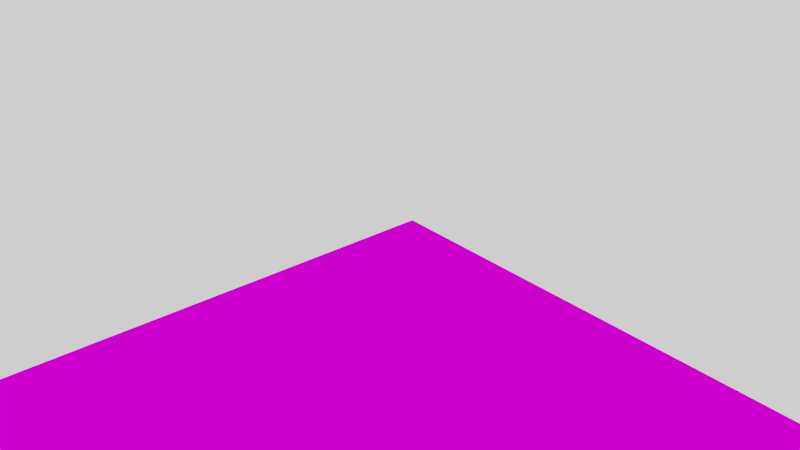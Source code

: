 # Source: Platform_01.blend  (saved by Blender 2.79.6; exported with 4.5.12 LTS)
import bpy
from mathutils import Matrix  # noqa: F401  (used for matrix-valued properties, if any)

bpy.ops.wm.read_factory_settings(use_empty=True)
scene = bpy.context.scene
scene.name = 'Scene'

# ---- collections
col_collection_1 = bpy.data.collections.new('Collection 1'); scene.collection.children.link(col_collection_1)
col_collection_2 = bpy.data.collections.new('Collection 2'); scene.collection.children.link(col_collection_2)
col_collection_2.hide_render = True
col_collection_2.hide_viewport = True

# ---- images (referenced by path relative to the original .blend; pixels are not part of the script)
import os
ASSET_DIR = os.environ.get("B2B_ASSET_DIR", "")  # directory of the original .blend (textures are referenced by path, not embedded)
HERE = os.path.dirname(os.path.abspath(__file__))  # packed textures are extracted next to this script under _unpacked/

def load_image(name, relpath, width, height, colorspace="sRGB"):
    """Load a texture the original file referenced (path relative to the .blend, or extracted next to this script)."""
    p = next((c for c in (os.path.join(HERE, relpath), os.path.join(ASSET_DIR, relpath)) if relpath and os.path.exists(c)), "")
    if p:
        img = bpy.data.images.load(p, check_existing=True)
        img.name = name
    else:  # same state as the original file: an image datablock whose file is absent (Cycles renders it pink)
        img = bpy.data.images.new(name, width, height)
        img.source = "FILE"
        img.filepath = "//" + (relpath or name)
    img.colorspace_settings.name = colorspace
    return img
img_dunelandscape_tex_png = load_image('DuneLandscape_Tex.png', 'Locations/Dunes/blend/DuneLandscape_Tex.png', 1024, 1024, 'sRGB')

# ---- materials (node trees are filled in below, after node groups)
mat_dunelandscape_mat = bpy.data.materials.new('DuneLandscape_Mat')
mat_dunelandscape_mat.alpha_threshold = 0.0
mat_dunelandscape_mat.roughness = 0.5
mat_dunelandscape_mat.line_color = (0.0, 0.0, 0.0, 1.0)

# ---- material node trees
mat_dunelandscape_mat.use_nodes = True; mat_dunelandscape_mat.node_tree.nodes.clear()
_N = mat_dunelandscape_mat.node_tree.nodes; _L = mat_dunelandscape_mat.node_tree.links
n0 = _N.new('ShaderNodeTexImage'); n0.name = 'Image Texture'; n0.location = (-226, 334)
n0.width = 140
n0.image = img_dunelandscape_tex_png
n1 = _N.new('ShaderNodeBsdfDiffuse'); n1.name = 'Diffuse BSDF'; n1.location = (-42, 330)
n1.inputs[1].default_value = 0.8
n2 = _N.new('ShaderNodeOutputMaterial'); n2.name = 'Material Output'; n2.location = (175, 316)
_L.new(n1.outputs[0], n2.inputs[0])
_L.new(n0.outputs[0], n1.inputs[0])
n2.is_active_output = True

# ---- world
world_world = bpy.data.worlds.new('World'); scene.world = world_world
world_world.use_nodes = True; world_world.node_tree.nodes.clear()
_N = world_world.node_tree.nodes; _L = world_world.node_tree.links
n0 = _N.new('ShaderNodeOutputWorld'); n0.name = 'World Output'; n0.location = (300, 300)
n1 = _N.new('ShaderNodeBackground'); n1.name = 'Background'; n1.location = (10, 300)
n1.inputs[0].default_value = (1.0, 1.0, 1.0, 1.0)
_L.new(n1.outputs[0], n0.inputs[0])
n0.is_active_output = True
world_world.color = (0.05088, 0.05088, 0.05088)
world_world.use_sun_shadow = False
world_world.sun_shadow_jitter_overblur = 0.0
world_world.light_settings.ao_factor = 0.1

# ---- cameras
cam_camera = bpy.data.cameras.new('Camera')
cam_camera.clip_start = 0.05
cam_camera.clip_end = 2000.0
cam_camera.lens = 35.0
cam_camera.sensor_width = 32.0
cam_camera.sensor_height = 18.0
cam_camera.ortho_scale = 7.314
cam_camera.dof.focus_distance = 0.0

# ---- lights
light_lamp = bpy.data.lights.new('Lamp', 'SUN')
light_lamp.transmission_factor = 0.0
light_lamp.cutoff_distance = 30.0
light_lamp.angle = 0.1993
light_lamp.shadow_buffer_clip_start = 1.001
light_lamp.shadow_soft_size = 0.1
light_lamp.shadow_cascade_max_distance = 1000.0

# ---- meshes
me_platform_01 = bpy.data.meshes.new('Platform_01')
me_platform_01.from_pydata([(-2.411, 2.376, -5.399), (-2.376, 2.411, -5.399), (-0.5, 0.4753, -0.0247), (-0.4753, 0.4753, 0.0), (-0.4753, 0.5, -0.0247), (10.38, 2.411, -5.399), (10.41, 2.376, -5.399), (8.475, 0.4753, 0.0), (8.5, 0.4753, -0.0247), (8.475, 0.5, -0.0247), (-2.376, -10.41, -3.632), (-2.411, -10.38, -3.632), (-0.4753, -8.475, 0.0), (-0.5, -8.475, -0.0247), (-0.4753, -8.5, -0.0247), (10.41, -10.38, -4.053), (10.38, -10.41, -4.053), (8.475, -8.475, 0.0), (8.475, -8.5, -0.0247), (8.5, -8.475, -0.0247), (-0.7818, 2.411, -5.399), (0.8122, 2.411, -5.399), (2.406, 2.411, -5.399), (4.0, 2.411, -5.399), (5.594, 2.411, -5.399), (7.188, 2.411, -5.399), (8.782, 2.411, -5.399), (0.6435, 0.4753, 0.0), (1.762, 0.4753, 0.0), (2.881, 0.4753, 0.0), (4.0, 0.4753, 0.0), (5.119, 0.4753, 0.0), (6.238, 0.4753, 0.0), (7.356, 0.4753, 0.0), (7.356, 0.5, -0.0247), (6.238, 0.5, -0.0247), (5.119, 0.5, -0.0247), (4.0, 0.5, -0.0247), (2.881, 0.5, -0.0247), (1.762, 0.5, -0.0247), (0.6435, 0.5, -0.0247), (8.782, -10.41, -3.867), (7.188, -10.41, -3.787), (5.594, -10.41, -3.782), (4.0, -10.41, -3.705), (2.406, -10.41, -3.632), (0.8122, -10.41, -3.632), (-0.7818, -10.41, -3.632), (7.356, -8.475, 0.0), (6.238, -8.475, 0.0), (5.119, -8.475, 0.0), (4.0, -8.475, 0.0), (2.881, -8.475, 0.0), (1.762, -8.475, 0.0), (0.6435, -8.475, 0.0), (0.6435, -8.5, -0.0247), (1.762, -8.5, -0.0247), (2.881, -8.5, -0.0247), (4.0, -8.5, -0.0247), (5.119, -8.5, -0.0247), (6.238, -8.5, -0.0247), (7.356, -8.5, -0.0247), (10.41, 0.7818, -5.178), (10.41, -0.8122, -4.957), (10.41, -2.406, -4.736), (10.41, -4.0, -4.588), (10.41, -5.594, -4.445), (10.41, -7.188, -4.227), (10.41, -8.782, -4.075), (8.475, -0.6435, 0.0), (8.475, -1.762, 0.0), (8.475, -2.881, 0.0), (8.475, -4.0, 0.0), (8.475, -5.119, 0.0), (8.475, -6.238, 0.0), (8.475, -7.356, 0.0), (8.5, -7.356, -0.0247), (8.5, -6.238, -0.0247), (8.5, -5.119, -0.0247), (8.5, -4.0, -0.0247), (8.5, -2.881, -0.0247), (8.5, -1.762, -0.0247), (8.5, -0.6435, -0.0247), (-2.376, 0.8081, -5.178), (-2.376, -0.7946, -4.957), (-2.376, -2.397, -4.736), (-2.376, -4.0, -4.515), (-2.376, -5.603, -4.294), (-2.376, -7.205, -4.074), (-2.376, -8.808, -3.853), (-2.411, -8.782, -3.853), (-2.411, -7.188, -4.074), (-2.411, -5.594, -4.294), (-2.411, -4.0, -4.515), (-2.411, -2.406, -4.736), (-2.411, -0.8122, -4.957), (-2.411, 0.7818, -5.178), (-0.4753, -7.356, 0.0), (-0.4753, -6.238, 0.0), (-0.4753, -5.119, 0.0), (-0.4753, -4.0, 0.0), (-0.4753, -2.881, 0.0), (-0.4753, -1.762, 0.0), (-0.4753, -0.6435, 0.0), (-0.5, -0.6435, -0.0247), (-0.5, -1.762, -0.0247), (-0.5, -2.881, -0.0247), (-0.5, -4.0, -0.0247), (-0.5, -5.119, -0.0247), (-0.5, -6.238, -0.0247), (-0.5, -7.356, -0.0247), (10.38, 0.8081, -5.178), (10.38, -0.7946, -4.957), (10.38, -2.397, -4.736), (10.38, -4.0, -4.588), (10.38, -5.603, -4.445), (10.38, -7.205, -4.228), (10.38, -8.808, -4.077), (8.782, -8.808, -3.961), (8.782, -7.205, -4.144), (8.782, -5.603, -4.365), (8.782, -4.0, -4.542), (8.782, -2.397, -4.736), (8.782, -0.7946, -4.957), (8.782, 0.8081, -5.178), (7.188, -8.808, -3.924), (7.188, -7.205, -4.074), (7.188, -5.603, -4.294), (7.188, -4.0, -4.515), (7.188, -2.397, -4.736), (7.188, -0.7946, -4.957), (7.188, 0.8081, -5.178), (5.594, -8.808, -3.924), (5.594, -7.205, -4.074), (5.594, -5.603, -4.294), (5.594, -4.0, -4.515), (5.594, -2.397, -4.736), (5.594, -0.7946, -4.957), (5.594, 0.8081, -5.178), (4.0, -8.808, -3.881), (4.0, -7.205, -4.074), (4.0, -5.603, -4.294), (4.0, -4.0, -4.515), (4.0, -2.397, -4.736), (4.0, -0.7946, -4.957), (4.0, 0.8081, -5.178), (2.406, -8.808, -3.853), (2.406, -7.205, -4.074), (2.406, -5.603, -4.294), (2.406, -4.0, -4.515), (2.406, -2.397, -4.736), (2.406, -0.7946, -4.957), (2.406, 0.8081, -5.178), (0.8122, -8.808, -3.853), (0.8122, -7.205, -4.074), (0.8122, -5.603, -4.294), (0.8122, -4.0, -4.515), (0.8122, -2.397, -4.736), (0.8122, -0.7946, -4.957), (0.8122, 0.8081, -5.178), (-0.7818, -8.808, -3.853), (-0.7818, -7.205, -4.074), (-0.7818, -5.603, -4.294), (-0.7818, -4.0, -4.515), (-0.7818, -2.397, -4.736), (-0.7818, -0.7946, -4.957), (-0.7818, 0.8081, -5.178), (7.356, -0.6435, 0.0), (7.356, -1.762, 0.0), (7.356, -2.881, 0.0), (7.356, -4.0, 0.0), (7.356, -5.119, 0.0), (7.356, -6.238, 0.0), (7.356, -7.356, 0.0), (6.238, -0.6435, 0.0), (6.238, -1.762, 0.0), (6.238, -2.881, 0.0), (6.238, -4.0, 0.0), (6.238, -5.119, 0.0), (6.238, -6.238, 0.0), (6.238, -7.356, 0.0), (5.119, -0.6435, 0.0), (5.119, -1.762, 0.0), (5.119, -2.881, 0.0), (5.119, -4.0, 0.0), (5.119, -5.119, 0.0), (5.119, -6.238, 0.0), (5.119, -7.356, 0.0), (4.0, -0.6435, 0.0), (4.0, -1.762, 0.0), (4.0, -2.881, 0.0), (4.0, -4.0, 0.0), (4.0, -5.119, 0.0), (4.0, -6.238, 0.0), (4.0, -7.356, 0.0), (2.881, -0.6435, 0.0), (2.881, -1.762, 0.0), (2.881, -2.881, 0.0), (2.881, -4.0, 0.0), (2.881, -5.119, 0.0), (2.881, -6.238, 0.0), (2.881, -7.356, 0.0), (1.762, -0.6435, 0.0), (1.762, -1.762, 0.0), (1.762, -2.881, 0.0), (1.762, -4.0, 0.0), (1.762, -5.119, 0.0), (1.762, -6.238, 0.0), (1.762, -7.356, 0.0), (0.6435, -0.6435, 0.0), (0.6435, -1.762, 0.0), (0.6435, -2.881, 0.0), (0.6435, -4.0, 0.0), (0.6435, -5.119, 0.0), (0.6435, -6.238, 0.0), (0.6435, -7.356, 0.0), (-2.092, 2.059, -4.503), (-1.774, 1.742, -3.607), (-1.455, 1.425, -2.712), (-1.137, 1.109, -1.816), (-0.8185, 0.792, -0.9204), (-0.792, 0.8185, -0.9204), (-1.109, 1.137, -1.816), (-1.425, 1.455, -2.712), (-1.742, 1.774, -3.607), (-2.059, 2.092, -4.503), (8.818, 0.792, -0.9204), (9.137, 1.109, -1.816), (9.455, 1.425, -2.712), (9.774, 1.742, -3.607), (10.09, 2.059, -4.503), (10.06, 2.092, -4.503), (9.742, 1.774, -3.607), (9.425, 1.455, -2.712), (9.109, 1.137, -1.816), (8.792, 0.8185, -0.9204), (8.792, -8.818, -0.6259), (9.109, -9.137, -1.24), (9.425, -9.455, -1.927), (9.742, -9.774, -2.669), (10.06, -10.09, -3.398), (10.09, -10.06, -3.398), (9.774, -9.742, -2.669), (9.455, -9.425, -1.927), (9.137, -9.109, -1.24), (8.818, -8.792, -0.6259), (-0.8185, -8.792, -0.6259), (-1.137, -9.109, -1.227), (-1.455, -9.425, -1.828), (-1.774, -9.742, -2.429), (-2.092, -10.06, -3.031), (-2.059, -10.09, -3.031), (-1.742, -9.774, -2.429), (-1.425, -9.455, -1.828), (-1.109, -9.137, -1.227), (-0.792, -8.818, -0.6259), (0.406, 0.8185, -0.9204), (0.1684, 1.137, -1.816), (-0.06912, 1.455, -2.712), (-0.3067, 1.774, -3.607), (-0.5442, 2.092, -4.503), (1.604, 0.8185, -0.9204), (1.446, 1.137, -1.816), (1.287, 1.455, -2.712), (1.129, 1.774, -3.607), (0.9705, 2.092, -4.503), (2.802, 0.8185, -0.9204), (2.723, 1.137, -1.816), (2.644, 1.455, -2.712), (2.564, 1.774, -3.607), (2.485, 2.092, -4.503), (4.0, 0.8185, -0.9204), (4.0, 1.137, -1.816), (4.0, 1.455, -2.712), (4.0, 1.774, -3.607), (4.0, 2.092, -4.503), (5.198, 0.8185, -0.9204), (5.277, 1.137, -1.816), (5.356, 1.455, -2.712), (5.436, 1.774, -3.607), (5.515, 2.092, -4.503), (6.396, 0.8185, -0.9204), (6.554, 1.137, -1.816), (6.713, 1.455, -2.712), (6.871, 1.774, -3.607), (7.029, 2.092, -4.503), (7.594, 0.8185, -0.9204), (7.832, 1.137, -1.816), (8.069, 1.455, -2.712), (8.307, 1.774, -3.607), (8.544, 2.092, -4.503), (7.594, -8.818, -0.6259), (7.832, -9.137, -1.232), (8.069, -9.455, -1.868), (8.307, -9.774, -2.546), (8.544, -10.09, -3.221), (6.396, -8.818, -0.6259), (6.554, -9.137, -1.232), (6.713, -9.455, -1.867), (6.871, -9.774, -2.517), (7.029, -10.09, -3.162), (5.198, -8.818, -0.6259), (5.277, -9.137, -1.234), (5.356, -9.455, -1.87), (5.436, -9.774, -2.519), (5.515, -10.09, -3.163), (4.0, -8.818, -0.6259), (4.0, -9.137, -1.227), (4.0, -9.455, -1.84), (4.0, -9.774, -2.468), (4.0, -10.09, -3.094), (2.802, -8.818, -0.6259), (2.723, -9.137, -1.227), (2.644, -9.455, -1.828), (2.564, -9.774, -2.429), (2.485, -10.09, -3.031), (1.604, -8.818, -0.6259), (1.446, -9.137, -1.227), (1.287, -9.455, -1.828), (1.129, -9.774, -2.429), (0.9705, -10.09, -3.031), (0.406, -8.818, -0.6259), (0.1684, -9.137, -1.227), (-0.06912, -9.455, -1.828), (-0.3067, -9.774, -2.429), (-0.5442, -10.09, -3.031), (8.818, -0.406, -0.8836), (9.137, -0.1684, -1.742), (9.455, 0.06912, -2.601), (9.774, 0.3067, -3.46), (10.09, 0.5442, -4.319), (8.818, -1.604, -0.8467), (9.137, -1.446, -1.669), (9.455, -1.287, -2.491), (9.774, -1.129, -3.313), (10.09, -0.9705, -4.135), (8.818, -2.802, -0.8099), (9.137, -2.723, -1.595), (9.455, -2.644, -2.38), (9.774, -2.564, -3.166), (10.09, -2.485, -3.951), (8.818, -4.0, -0.7731), (9.137, -4.0, -1.522), (9.455, -4.0, -2.276), (9.774, -4.0, -3.054), (10.09, -4.0, -3.832), (8.818, -5.198, -0.7363), (9.137, -5.277, -1.448), (9.455, -5.356, -2.183), (9.774, -5.436, -2.946), (10.09, -5.515, -3.71), (8.818, -6.396, -0.6995), (9.137, -6.554, -1.375), (9.455, -6.713, -2.076), (9.774, -6.871, -2.802), (10.09, -7.029, -3.527), (8.818, -7.594, -0.6627), (9.137, -7.832, -1.301), (9.455, -8.069, -1.967), (9.774, -8.307, -2.685), (10.09, -8.544, -3.403), (-0.8185, -7.594, -0.6627), (-1.137, -7.832, -1.301), (-1.455, -8.069, -1.939), (-1.774, -8.307, -2.577), (-2.092, -8.544, -3.215), (-0.8185, -6.396, -0.6995), (-1.137, -6.554, -1.374), (-1.455, -6.713, -2.049), (-1.774, -6.871, -2.724), (-2.092, -7.029, -3.399), (-0.8185, -5.198, -0.7363), (-1.137, -5.277, -1.448), (-1.455, -5.356, -2.16), (-1.774, -5.436, -2.871), (-2.092, -5.515, -3.583), (-0.8185, -4.0, -0.7731), (-1.137, -4.0, -1.522), (-1.455, -4.0, -2.27), (-1.774, -4.0, -3.018), (-2.092, -4.0, -3.767), (-0.8185, -2.802, -0.8099), (-1.137, -2.723, -1.595), (-1.455, -2.644, -2.38), (-1.774, -2.564, -3.166), (-2.092, -2.485, -3.951), (-0.8185, -1.604, -0.8467), (-1.137, -1.446, -1.669), (-1.455, -1.287, -2.491), (-1.774, -1.129, -3.313), (-2.092, -0.9705, -4.135), (-0.8185, -0.406, -0.8836), (-1.137, -0.1684, -1.742), (-1.455, 0.06912, -2.601), (-1.774, 0.3067, -3.46), (-2.092, 0.5442, -4.319), (-0.5174, 0.4926, -0.07368), (8.493, 0.5174, -0.07368), (8.517, -8.493, -0.05758), (-0.4926, -8.517, -0.05758), (-0.4926, 0.5174, -0.07368), (8.517, 0.4926, -0.07368), (8.493, -8.517, -0.05758), (-0.5174, -8.493, -0.05758), (0.6305, 0.5174, -0.07368), (1.754, 0.5174, -0.07368), (2.877, 0.5174, -0.07368), (4.0, 0.5174, -0.07368), (5.123, 0.5174, -0.07368), (6.246, 0.5174, -0.07368), (7.369, 0.5174, -0.07368), (7.369, -8.517, -0.05758), (6.246, -8.517, -0.05758), (5.123, -8.517, -0.05758), (4.0, -8.517, -0.05758), (2.877, -8.517, -0.05758), (1.754, -8.517, -0.05758), (0.6305, -8.517, -0.05758), (8.517, -0.6305, -0.07167), (8.517, -1.754, -0.06966), (8.517, -2.877, -0.06764), (8.517, -4.0, -0.06563), (8.517, -5.123, -0.06362), (8.517, -6.246, -0.0616), (8.517, -7.369, -0.05959), (-0.5174, -7.369, -0.05959), (-0.5174, -6.246, -0.0616), (-0.5174, -5.123, -0.06362), (-0.5174, -4.0, -0.06563), (-0.5174, -2.877, -0.06764), (-0.5174, -1.754, -0.06966), (-0.5174, -0.6305, -0.07167), (8.5, 0.4304, -0.0247), (-2.411, 2.312, -5.39), (-0.4753, 0.4304, 0.0), (8.782, 2.347, -5.39), (7.188, 2.347, -5.39), (5.594, 2.347, -5.39), (4.0, 2.347, -5.39), (2.406, 2.347, -5.39), (0.8122, 2.347, -5.39), (-0.7818, 2.347, -5.39), (10.41, 2.312, -5.39), (8.475, 0.4304, 0.0), (-2.376, 2.347, -5.39), (-0.5, 0.4304, -0.0247), (10.38, 2.347, -5.39), (7.356, 0.4304, 0.0), (6.238, 0.4304, 0.0), (5.119, 0.4304, 0.0), (4.0, 0.4304, 0.0), (2.881, 0.4304, 0.0), (1.762, 0.4304, 0.0), (0.6435, 0.4304, 0.0), (10.09, 1.998, -4.496), (9.774, 1.685, -3.601), (9.455, 1.371, -2.707), (9.137, 1.057, -1.813), (8.818, 0.7439, -0.9189), (-2.092, 1.998, -4.496), (-1.774, 1.685, -3.601), (-1.455, 1.371, -2.707), (-1.137, 1.057, -1.813), (-0.8185, 0.7439, -0.9189), (8.517, 0.4475, -0.0736), (-0.5174, 0.4475, -0.0736), (-0.3614, 0.5, -0.0247), (-2.213, -10.41, -3.632), (-0.3614, -8.475, 0.0), (-2.213, 2.411, -5.399), (-0.3614, 0.4753, 0.0), (-0.3614, -8.5, -0.0247), (-2.213, -8.808, -3.853), (-2.213, -7.205, -4.074), (-2.213, -5.603, -4.294), (-2.213, -4.0, -4.515), (-2.213, -2.397, -4.736), (-2.213, -0.7946, -4.957), (-2.213, 0.8081, -5.178), (-0.3614, -7.356, 0.0), (-0.3614, -6.238, 0.0), (-0.3614, -5.119, 0.0), (-0.3614, -4.0, 0.0), (-0.3614, -2.881, 0.0), (-0.3614, -1.762, 0.0), (-0.3614, -0.6435, 0.0), (-1.905, 2.092, -4.503), (-1.596, 1.774, -3.607), (-1.287, 1.455, -2.712), (-0.9788, 1.137, -1.816), (-0.6701, 0.8185, -0.9204), (-1.905, -10.09, -3.031), (-1.596, -9.774, -2.429), (-1.287, -9.455, -1.828), (-0.9788, -9.137, -1.227), (-0.6701, -8.818, -0.6259), (-0.3783, 0.5174, -0.07368), (-0.3783, -8.517, -0.05758), (-2.213, 2.347, -5.39), (-0.3614, 0.4304, 0.0), (10.41, -10.22, -4.071), (8.475, -8.365, 0.0), (-2.376, -10.25, -3.654), (-0.5, -8.365, -0.0247), (10.38, -10.25, -4.072), (7.356, -8.365, 0.0), (6.238, -8.365, 0.0), (5.119, -8.365, 0.0), (4.0, -8.365, 0.0), (2.881, -8.365, 0.0), (1.762, -8.365, 0.0), (0.6435, -8.365, 0.0), (8.5, -8.365, -0.0247), (-2.411, -10.22, -3.654), (-0.4753, -8.365, 0.0), (8.782, -10.25, -3.888), (7.188, -10.25, -3.807), (5.594, -10.25, -3.803), (4.0, -10.25, -3.726), (2.406, -10.25, -3.654), (0.8122, -10.25, -3.654), (-0.7818, -10.25, -3.654), (-2.092, -9.909, -3.049), (-1.774, -9.601, -2.444), (-1.455, -9.292, -1.839), (-1.137, -8.983, -1.234), (-0.8185, -8.674, -0.6295), (10.09, -9.909, -3.407), (9.774, -9.601, -2.673), (9.455, -9.292, -1.93), (9.137, -8.983, -1.244), (8.818, -8.674, -0.6295), (-0.5174, -8.382, -0.05778), (8.517, -8.382, -0.05778), (-0.3614, -8.365, 0.0), (-2.213, -10.25, -3.654), (10.21, 2.411, -5.399), (8.362, 0.4753, 0.0), (8.362, -8.5, -0.0247), (8.362, 0.5, -0.0247), (10.21, -10.41, -4.051), (8.362, -8.475, 0.0), (8.362, -7.356, 0.0), (8.362, -6.238, 0.0), (8.362, -5.119, 0.0), (8.362, -4.0, 0.0), (8.362, -2.881, 0.0), (8.362, -1.762, 0.0), (8.362, -0.6435, 0.0), (10.21, -8.808, -4.076), (10.21, -7.205, -4.226), (10.21, -5.603, -4.443), (10.21, -4.0, -4.587), (10.21, -2.397, -4.736), (10.21, -0.7946, -4.957), (10.21, 0.8081, -5.178), (9.906, -10.09, -3.389), (9.597, -9.774, -2.657), (9.289, -9.455, -1.918), (8.98, -9.137, -1.237), (8.671, -8.818, -0.6259), (9.906, 2.092, -4.503), (9.597, 1.774, -3.607), (9.289, 1.455, -2.712), (8.98, 1.137, -1.816), (8.671, 0.8185, -0.9204), (8.379, -8.517, -0.05758), (8.379, 0.5174, -0.07368), (8.362, 0.4304, 0.0), (10.21, 2.347, -5.39), (10.21, -10.25, -4.07), (8.362, -8.365, 0.0), (-2.346, 2.381, -5.314), (10.38, 2.346, -5.314), (10.35, -10.38, -3.995), (-2.381, -10.35, -3.575), (-0.7592, 2.381, -5.314), (0.8272, 2.381, -5.314), (2.414, 2.381, -5.314), (4.0, 2.381, -5.314), (5.586, 2.381, -5.314), (7.173, 2.381, -5.314), (8.759, 2.381, -5.314), (8.759, -10.38, -3.805), (7.173, -10.38, -3.729), (5.586, -10.38, -3.725), (4.0, -10.38, -3.648), (2.414, -10.38, -3.575), (0.8272, -10.38, -3.575), (-0.7592, -10.38, -3.575), (10.38, 0.7592, -5.096), (10.38, -0.8272, -4.879), (10.38, -2.414, -4.662), (10.38, -4.0, -4.517), (10.38, -5.586, -4.377), (10.38, -7.173, -4.163), (10.38, -8.759, -4.014), (-2.381, -8.759, -3.792), (-2.381, -7.173, -4.009), (-2.381, -5.586, -4.227), (-2.381, -4.0, -4.444), (-2.381, -2.414, -4.662), (-2.381, -0.8272, -4.879), (-2.381, 0.7592, -5.096), (-2.381, 2.346, -5.314), (10.35, 2.381, -5.314), (10.38, -10.35, -3.995), (-2.346, -10.38, -3.575), (-2.381, 2.282, -5.305), (10.38, 2.282, -5.305), (-2.184, -10.38, -3.575), (-2.184, 2.381, -5.314), (10.38, -10.19, -4.012), (-2.381, -10.19, -3.596), (10.19, 2.381, -5.314), (10.19, -10.38, -3.993)], [], [(465, 445, 2, 396), (497, 471, 14, 399), (499, 470, 3, 434), (567, 539, 9, 397), (533, 512, 19, 398), (2, 3, 4), (7, 8, 9), (12, 13, 14), (17, 18, 19), (396, 2, 4, 400), (537, 7, 9, 539), (573, 6, 5, 605), (501, 17, 19, 512), (574, 16, 15, 606), (468, 12, 14, 471), (575, 11, 10, 607), (434, 3, 2, 445), (444, 433, 0, 1), (498, 444, 1, 469), (442, 446, 5, 6), (569, 435, 26, 536), (435, 436, 25, 26), (436, 437, 24, 25), (437, 438, 23, 24), (438, 439, 22, 23), (439, 440, 21, 22), (440, 441, 20, 21), (541, 48, 61, 538), (48, 49, 60, 61), (49, 50, 59, 60), (50, 51, 58, 59), (51, 52, 57, 58), (52, 53, 56, 57), (53, 54, 55, 56), (470, 27, 40, 466), (27, 28, 39, 40), (28, 29, 38, 39), (29, 30, 37, 38), (30, 31, 36, 37), (31, 32, 35, 36), (32, 33, 34, 35), (496, 466, 40, 404), (404, 40, 39, 405), (405, 39, 38, 406), (406, 38, 37, 407), (407, 37, 36, 408), (408, 36, 35, 409), (409, 35, 34, 410), (568, 537, 33, 447), (447, 33, 32, 448), (448, 32, 31, 449), (449, 31, 30, 450), (450, 30, 29, 451), (451, 29, 28, 452), (452, 28, 27, 453), (566, 538, 61, 411), (411, 61, 60, 412), (412, 60, 59, 413), (413, 59, 58, 414), (414, 58, 57, 415), (415, 57, 56, 416), (416, 56, 55, 417), (510, 208, 215, 511), (208, 207, 214, 215), (207, 206, 213, 214), (206, 205, 212, 213), (205, 204, 211, 212), (204, 203, 210, 211), (203, 202, 209, 210), (509, 201, 208, 510), (201, 200, 207, 208), (200, 199, 206, 207), (199, 198, 205, 206), (198, 197, 204, 205), (197, 196, 203, 204), (196, 195, 202, 203), (508, 194, 201, 509), (194, 193, 200, 201), (193, 192, 199, 200), (192, 191, 198, 199), (191, 190, 197, 198), (190, 189, 196, 197), (189, 188, 195, 196), (507, 187, 194, 508), (187, 186, 193, 194), (186, 185, 192, 193), (185, 184, 191, 192), (184, 183, 190, 191), (183, 182, 189, 190), (182, 181, 188, 189), (506, 180, 187, 507), (180, 179, 186, 187), (179, 178, 185, 186), (178, 177, 184, 185), (177, 176, 183, 184), (176, 175, 182, 183), (175, 174, 181, 182), (505, 173, 180, 506), (173, 172, 179, 180), (172, 171, 178, 179), (171, 170, 177, 178), (170, 169, 176, 177), (169, 168, 175, 176), (168, 167, 174, 175), (571, 542, 173, 505), (542, 543, 172, 173), (543, 544, 171, 172), (544, 545, 170, 171), (545, 546, 169, 170), (546, 547, 168, 169), (547, 548, 167, 168), (520, 521, 160, 153), (153, 160, 161, 154), (154, 161, 162, 155), (155, 162, 163, 156), (156, 163, 164, 157), (157, 164, 165, 158), (158, 165, 166, 159), (519, 520, 153, 146), (146, 153, 154, 147), (147, 154, 155, 148), (148, 155, 156, 149), (149, 156, 157, 150), (150, 157, 158, 151), (151, 158, 159, 152), (518, 519, 146, 139), (139, 146, 147, 140), (140, 147, 148, 141), (141, 148, 149, 142), (142, 149, 150, 143), (143, 150, 151, 144), (144, 151, 152, 145), (517, 518, 139, 132), (132, 139, 140, 133), (133, 140, 141, 134), (134, 141, 142, 135), (135, 142, 143, 136), (136, 143, 144, 137), (137, 144, 145, 138), (516, 517, 132, 125), (125, 132, 133, 126), (126, 133, 134, 127), (127, 134, 135, 128), (128, 135, 136, 129), (129, 136, 137, 130), (130, 137, 138, 131), (515, 516, 125, 118), (118, 125, 126, 119), (119, 126, 127, 120), (120, 127, 128, 121), (121, 128, 129, 122), (122, 129, 130, 123), (123, 130, 131, 124), (570, 515, 118, 549), (549, 118, 119, 550), (550, 119, 120, 551), (551, 120, 121, 552), (552, 121, 122, 553), (553, 122, 123, 554), (554, 123, 124, 555), (500, 504, 117, 68), (68, 117, 116, 67), (67, 116, 115, 66), (66, 115, 114, 65), (65, 114, 113, 64), (64, 113, 112, 63), (63, 112, 111, 62), (535, 502, 89, 472), (472, 89, 88, 473), (473, 88, 87, 474), (474, 87, 86, 475), (475, 86, 85, 476), (476, 85, 84, 477), (477, 84, 83, 478), (502, 513, 90, 89), (89, 90, 91, 88), (88, 91, 92, 87), (87, 92, 93, 86), (86, 93, 94, 85), (85, 94, 95, 84), (84, 95, 96, 83), (514, 97, 110, 503), (97, 98, 109, 110), (98, 99, 108, 109), (99, 100, 107, 108), (100, 101, 106, 107), (101, 102, 105, 106), (102, 103, 104, 105), (443, 69, 82, 432), (69, 70, 81, 82), (70, 71, 80, 81), (71, 72, 79, 80), (72, 73, 78, 79), (73, 74, 77, 78), (74, 75, 76, 77), (464, 432, 82, 418), (418, 82, 81, 419), (419, 81, 80, 420), (420, 80, 79, 421), (421, 79, 78, 422), (422, 78, 77, 423), (423, 77, 76, 424), (534, 479, 97, 514), (479, 480, 98, 97), (480, 481, 99, 98), (481, 482, 100, 99), (482, 483, 101, 100), (483, 484, 102, 101), (484, 485, 103, 102), (532, 503, 110, 425), (425, 110, 109, 426), (426, 109, 108, 427), (427, 108, 107, 428), (428, 107, 106, 429), (429, 106, 105, 430), (430, 105, 104, 431), (602, 390, 395, 603), (390, 389, 394, 395), (389, 388, 393, 394), (388, 387, 392, 393), (387, 386, 391, 392), (601, 385, 390, 602), (385, 384, 389, 390), (384, 383, 388, 389), (383, 382, 387, 388), (382, 381, 386, 387), (600, 380, 385, 601), (380, 379, 384, 385), (379, 378, 383, 384), (378, 377, 382, 383), (377, 376, 381, 382), (599, 375, 380, 600), (375, 374, 379, 380), (374, 373, 378, 379), (373, 372, 377, 378), (372, 371, 376, 377), (598, 370, 375, 599), (370, 369, 374, 375), (369, 368, 373, 374), (368, 367, 372, 373), (367, 366, 371, 372), (597, 365, 370, 598), (365, 364, 369, 370), (364, 363, 368, 369), (363, 362, 367, 368), (362, 361, 366, 367), (613, 522, 365, 597), (522, 523, 364, 365), (523, 524, 363, 364), (524, 525, 362, 363), (525, 526, 361, 362), (595, 355, 360, 596), (355, 354, 359, 360), (354, 353, 358, 359), (353, 352, 357, 358), (352, 351, 356, 357), (594, 350, 355, 595), (350, 349, 354, 355), (349, 348, 353, 354), (348, 347, 352, 353), (347, 346, 351, 352), (593, 345, 350, 594), (345, 344, 349, 350), (344, 343, 348, 349), (343, 342, 347, 348), (342, 341, 346, 347), (592, 340, 345, 593), (340, 339, 344, 345), (339, 338, 343, 344), (338, 337, 342, 343), (337, 336, 341, 342), (591, 335, 340, 592), (335, 334, 339, 340), (334, 333, 338, 339), (333, 332, 337, 338), (332, 331, 336, 337), (590, 330, 335, 591), (330, 329, 334, 335), (329, 328, 333, 334), (328, 327, 332, 333), (327, 326, 331, 332), (609, 454, 330, 590), (454, 455, 329, 330), (455, 456, 328, 329), (456, 457, 327, 328), (457, 458, 326, 327), (588, 320, 325, 589), (320, 319, 324, 325), (319, 318, 323, 324), (318, 317, 322, 323), (317, 316, 321, 322), (587, 315, 320, 588), (315, 314, 319, 320), (314, 313, 318, 319), (313, 312, 317, 318), (312, 311, 316, 317), (586, 310, 315, 587), (310, 309, 314, 315), (309, 308, 313, 314), (308, 307, 312, 313), (307, 306, 311, 312), (585, 305, 310, 586), (305, 304, 309, 310), (304, 303, 308, 309), (303, 302, 307, 308), (302, 301, 306, 307), (584, 300, 305, 585), (300, 299, 304, 305), (299, 298, 303, 304), (298, 297, 302, 303), (297, 296, 301, 302), (583, 295, 300, 584), (295, 294, 299, 300), (294, 293, 298, 299), (293, 292, 297, 298), (292, 291, 296, 297), (615, 556, 295, 583), (556, 557, 294, 295), (557, 558, 293, 294), (558, 559, 292, 293), (559, 560, 291, 292), (581, 285, 290, 582), (285, 284, 289, 290), (284, 283, 288, 289), (283, 282, 287, 288), (282, 281, 286, 287), (580, 280, 285, 581), (280, 279, 284, 285), (279, 278, 283, 284), (278, 277, 282, 283), (277, 276, 281, 282), (579, 275, 280, 580), (275, 274, 279, 280), (274, 273, 278, 279), (273, 272, 277, 278), (272, 271, 276, 277), (578, 270, 275, 579), (270, 269, 274, 275), (269, 268, 273, 274), (268, 267, 272, 273), (267, 266, 271, 272), (577, 265, 270, 578), (265, 264, 269, 270), (264, 263, 268, 269), (263, 262, 267, 268), (262, 261, 266, 267), (576, 260, 265, 577), (260, 259, 264, 265), (259, 258, 263, 264), (258, 257, 262, 263), (257, 256, 261, 262), (611, 486, 260, 576), (486, 487, 259, 260), (487, 488, 258, 259), (488, 489, 257, 258), (489, 490, 256, 257), (403, 246, 255, 399), (246, 247, 254, 255), (247, 248, 253, 254), (248, 249, 252, 253), (249, 250, 251, 252), (402, 236, 245, 398), (236, 237, 244, 245), (237, 238, 243, 244), (238, 239, 242, 243), (239, 240, 241, 242), (401, 226, 235, 397), (226, 227, 234, 235), (227, 228, 233, 234), (228, 229, 232, 233), (229, 230, 231, 232), (604, 216, 225, 572), (216, 217, 224, 225), (217, 218, 223, 224), (218, 219, 222, 223), (219, 220, 221, 222), (612, 527, 241, 606), (527, 528, 242, 241), (528, 529, 243, 242), (529, 530, 244, 243), (530, 531, 245, 244), (614, 561, 231, 605), (561, 562, 232, 231), (562, 563, 233, 232), (563, 564, 234, 233), (564, 565, 235, 234), (610, 491, 251, 607), (491, 492, 252, 251), (492, 493, 253, 252), (493, 494, 254, 253), (494, 495, 255, 254), (608, 459, 216, 604), (459, 460, 217, 216), (460, 461, 218, 217), (461, 462, 219, 218), (462, 463, 220, 219), (8, 401, 397, 9), (18, 402, 398, 19), (13, 403, 399, 14), (386, 430, 431, 391), (381, 429, 430, 386), (376, 428, 429, 381), (371, 427, 428, 376), (366, 426, 427, 371), (361, 425, 426, 366), (526, 532, 425, 361), (351, 423, 424, 356), (346, 422, 423, 351), (341, 421, 422, 346), (336, 420, 421, 341), (331, 419, 420, 336), (326, 418, 419, 331), (458, 464, 418, 326), (316, 416, 417, 321), (311, 415, 416, 316), (306, 414, 415, 311), (301, 413, 414, 306), (296, 412, 413, 301), (291, 411, 412, 296), (560, 566, 411, 291), (281, 409, 410, 286), (276, 408, 409, 281), (271, 407, 408, 276), (266, 406, 407, 271), (261, 405, 406, 266), (256, 404, 405, 261), (490, 496, 404, 256), (220, 396, 400, 221), (531, 533, 398, 245), (565, 567, 397, 235), (495, 497, 399, 255), (463, 465, 396, 220), (391, 431, 465, 463), (226, 401, 464, 458), (392, 391, 463, 462), (393, 392, 462, 461), (394, 393, 461, 460), (395, 394, 460, 459), (603, 395, 459, 608), (227, 226, 458, 457), (228, 227, 457, 456), (229, 228, 456, 455), (230, 229, 455, 454), (573, 230, 454, 609), (401, 8, 432, 464), (7, 443, 432, 8), (202, 452, 453, 209), (195, 451, 452, 202), (188, 450, 451, 195), (181, 449, 450, 188), (174, 448, 449, 181), (167, 447, 448, 174), (548, 568, 447, 167), (159, 166, 441, 440), (152, 159, 440, 439), (145, 152, 439, 438), (138, 145, 438, 437), (131, 138, 437, 436), (124, 131, 436, 435), (555, 124, 435, 569), (62, 111, 446, 442), (478, 83, 444, 498), (83, 96, 433, 444), (103, 434, 445, 104), (485, 499, 434, 103), (431, 104, 445, 465), (209, 453, 499, 485), (166, 478, 498, 441), (321, 417, 497, 495), (221, 400, 496, 490), (322, 321, 495, 494), (323, 322, 494, 493), (324, 323, 493, 492), (325, 324, 492, 491), (589, 325, 491, 610), (222, 221, 490, 489), (223, 222, 489, 488), (224, 223, 488, 487), (225, 224, 487, 486), (572, 225, 486, 611), (210, 209, 485, 484), (211, 210, 484, 483), (212, 211, 483, 482), (213, 212, 482, 481), (214, 213, 481, 480), (215, 214, 480, 479), (511, 215, 479, 534), (165, 477, 478, 166), (164, 476, 477, 165), (163, 475, 476, 164), (162, 474, 475, 163), (161, 473, 474, 162), (160, 472, 473, 161), (521, 535, 472, 160), (400, 4, 466, 496), (3, 470, 466, 4), (441, 498, 469, 20), (54, 468, 471, 55), (453, 27, 470, 499), (417, 55, 471, 497), (47, 467, 535, 521), (54, 511, 534, 468), (356, 424, 533, 531), (246, 403, 532, 526), (357, 356, 531, 530), (358, 357, 530, 529), (359, 358, 529, 528), (360, 359, 528, 527), (596, 360, 527, 612), (247, 246, 526, 525), (248, 247, 525, 524), (249, 248, 524, 523), (250, 249, 523, 522), (575, 250, 522, 613), (403, 13, 503, 532), (468, 534, 514, 12), (12, 514, 503, 13), (10, 11, 513, 502), (467, 10, 502, 535), (15, 16, 504, 500), (540, 41, 515, 570), (41, 42, 516, 515), (42, 43, 517, 516), (43, 44, 518, 517), (44, 45, 519, 518), (45, 46, 520, 519), (46, 47, 521, 520), (541, 571, 505, 48), (48, 505, 506, 49), (49, 506, 507, 50), (50, 507, 508, 51), (51, 508, 509, 52), (52, 509, 510, 53), (53, 510, 511, 54), (75, 501, 512, 76), (424, 76, 512, 533), (17, 501, 571, 541), (16, 540, 570, 504), (111, 555, 569, 446), (69, 443, 568, 548), (286, 410, 567, 565), (236, 402, 566, 560), (287, 286, 565, 564), (288, 287, 564, 563), (289, 288, 563, 562), (290, 289, 562, 561), (582, 290, 561, 614), (237, 236, 560, 559), (238, 237, 559, 558), (239, 238, 558, 557), (240, 239, 557, 556), (574, 240, 556, 615), (112, 554, 555, 111), (113, 553, 554, 112), (114, 552, 553, 113), (115, 551, 552, 114), (116, 550, 551, 115), (117, 549, 550, 116), (504, 570, 549, 117), (70, 69, 548, 547), (71, 70, 547, 546), (72, 71, 546, 545), (73, 72, 545, 544), (74, 73, 544, 543), (75, 74, 543, 542), (501, 75, 542, 571), (402, 18, 538, 566), (443, 7, 537, 568), (17, 541, 538, 18), (446, 569, 536, 5), (33, 537, 539, 34), (410, 34, 539, 567), (16, 574, 615, 540), (26, 582, 614, 536), (11, 575, 613, 513), (68, 596, 612, 500), (1, 572, 611, 469), (47, 589, 610, 467), (6, 573, 609, 442), (96, 603, 608, 433), (433, 608, 604, 0), (467, 610, 607, 10), (536, 614, 605, 5), (500, 612, 606, 15), (0, 604, 572, 1), (469, 611, 576, 20), (20, 576, 577, 21), (21, 577, 578, 22), (22, 578, 579, 23), (23, 579, 580, 24), (24, 580, 581, 25), (25, 581, 582, 26), (540, 615, 583, 41), (41, 583, 584, 42), (42, 584, 585, 43), (43, 585, 586, 44), (44, 586, 587, 45), (45, 587, 588, 46), (46, 588, 589, 47), (442, 609, 590, 62), (62, 590, 591, 63), (63, 591, 592, 64), (64, 592, 593, 65), (65, 593, 594, 66), (66, 594, 595, 67), (67, 595, 596, 68), (513, 613, 597, 90), (90, 597, 598, 91), (91, 598, 599, 92), (92, 599, 600, 93), (93, 600, 601, 94), (94, 601, 602, 95), (95, 602, 603, 96), (250, 575, 607, 251), (240, 574, 606, 241), (230, 573, 605, 231)])
me_platform_01.polygons.foreach_set('use_smooth', [True] * 616)
_uv = me_platform_01.uv_layers.new(name='UVMap')
_uv.uv.foreach_set('vector', [0.2723, 0.7888, 0.2716, 0.7892, 0.2716, 0.7886, 0.2722, 0.7882, 0.3537, 0.7802, 0.3532, 0.7804, 0.3532, 0.7789, 0.3537, 0.7787, 0.216, 0.8737, 0.2167, 0.8737, 0.2167, 0.8752, 0.216, 0.8752, 0.2723, 0.6061, 0.2716, 0.6064, 0.2716, 0.6048, 0.2723, 0.6046, 0.3616, 0.6003, 0.3611, 0.6005, 0.3612, 0.599, 0.3618, 0.5988, 0.2716, 0.7886, 0.2711, 0.7886, 0.2714, 0.7882, 0.3492, 0.7203, 0.3497, 0.7203, 0.3495, 0.7206, 0.3528, 0.7789, 0.3531, 0.7785, 0.3532, 0.7789, 0.3492, 0.9007, 0.3497, 0.9007, 0.3495, 0.901, 0.2722, 0.7882, 0.2716, 0.7886, 0.2714, 0.7882, 0.272, 0.7879, 0.2711, 0.6064, 0.2711, 0.6048, 0.2716, 0.6048, 0.2716, 0.6064, 0.423, 0.753, 0.4241, 0.7535, 0.4239, 0.754, 0.4227, 0.7535, 0.3606, 0.6004, 0.3608, 0.5989, 0.3612, 0.599, 0.3611, 0.6005, 0.4086, 0.9279, 0.4095, 0.9284, 0.4092, 0.9288, 0.4084, 0.9284, 0.3527, 0.7804, 0.3528, 0.7789, 0.3532, 0.7789, 0.3532, 0.7804, 0.4084, 0.7545, 0.4093, 0.7542, 0.4095, 0.7546, 0.4086, 0.755, 0.2712, 0.7892, 0.2711, 0.7886, 0.2716, 0.7886, 0.2716, 0.7892, 0.09584, 0.7529, 0.09631, 0.7534, 0.09543, 0.7534, 0.09495, 0.7529, 0.09584, 0.7507, 0.09584, 0.7529, 0.09495, 0.7529, 0.09495, 0.7507, 0.09631, 0.579, 0.09584, 0.5795, 0.09495, 0.5795, 0.09543, 0.579, 0.09584, 0.5817, 0.09584, 0.6012, 0.09495, 0.6012, 0.09495, 0.5817, 0.09584, 0.6012, 0.09584, 0.6228, 0.09495, 0.6228, 0.09495, 0.6012, 0.09584, 0.6228, 0.09584, 0.6445, 0.09495, 0.6445, 0.09495, 0.6228, 0.09584, 0.6445, 0.09584, 0.6662, 0.09495, 0.6662, 0.09495, 0.6445, 0.09584, 0.6662, 0.09584, 0.6879, 0.09495, 0.6879, 0.09495, 0.6662, 0.09584, 0.6879, 0.09584, 0.7096, 0.09495, 0.7096, 0.09495, 0.6879, 0.09584, 0.7096, 0.09584, 0.7312, 0.09495, 0.7312, 0.09495, 0.7096, 0.3493, 0.8992, 0.3497, 0.8855, 0.3501, 0.8855, 0.3497, 0.8992, 0.3497, 0.8855, 0.3501, 0.8702, 0.3506, 0.8703, 0.3501, 0.8855, 0.3501, 0.8702, 0.3506, 0.855, 0.351, 0.855, 0.3506, 0.8703, 0.3506, 0.855, 0.351, 0.8398, 0.3515, 0.8398, 0.351, 0.855, 0.351, 0.8398, 0.3514, 0.8246, 0.3519, 0.8246, 0.3515, 0.8398, 0.3514, 0.8246, 0.3519, 0.8093, 0.3523, 0.8093, 0.3519, 0.8246, 0.3519, 0.8093, 0.3523, 0.7941, 0.3528, 0.7941, 0.3523, 0.8093, 0.2711, 0.7251, 0.2711, 0.7114, 0.2716, 0.7114, 0.2716, 0.7251, 0.2711, 0.7114, 0.2711, 0.6962, 0.2716, 0.6962, 0.2716, 0.7114, 0.2711, 0.6962, 0.2711, 0.681, 0.2716, 0.681, 0.2716, 0.6962, 0.2711, 0.681, 0.2711, 0.6657, 0.2716, 0.6657, 0.2716, 0.681, 0.2711, 0.6657, 0.2711, 0.6505, 0.2716, 0.6505, 0.2716, 0.6657, 0.2711, 0.6505, 0.2711, 0.6353, 0.2716, 0.6353, 0.2716, 0.6505, 0.2711, 0.6353, 0.2711, 0.6201, 0.2716, 0.6201, 0.2716, 0.6353, 0.2723, 0.7253, 0.2716, 0.7251, 0.2716, 0.7114, 0.2723, 0.7116, 0.2723, 0.7116, 0.2716, 0.7114, 0.2716, 0.6962, 0.2723, 0.6963, 0.2723, 0.6963, 0.2716, 0.6962, 0.2716, 0.681, 0.2723, 0.681, 0.2723, 0.681, 0.2716, 0.681, 0.2716, 0.6657, 0.2723, 0.6657, 0.2723, 0.6657, 0.2716, 0.6657, 0.2716, 0.6505, 0.2723, 0.6505, 0.2723, 0.6505, 0.2716, 0.6505, 0.2716, 0.6353, 0.2723, 0.6352, 0.2723, 0.6352, 0.2716, 0.6353, 0.2716, 0.6201, 0.2723, 0.6199, 0.216, 0.7551, 0.2167, 0.7551, 0.2167, 0.7688, 0.216, 0.7688, 0.216, 0.7688, 0.2167, 0.7688, 0.2167, 0.784, 0.216, 0.784, 0.216, 0.784, 0.2167, 0.784, 0.2167, 0.7992, 0.216, 0.7992, 0.216, 0.7992, 0.2167, 0.7992, 0.2167, 0.8144, 0.216, 0.8144, 0.216, 0.8144, 0.2167, 0.8144, 0.2167, 0.8296, 0.216, 0.8296, 0.216, 0.8296, 0.2167, 0.8296, 0.2167, 0.8448, 0.216, 0.8448, 0.216, 0.8448, 0.2167, 0.8448, 0.2167, 0.86, 0.216, 0.86, 0.3502, 0.8994, 0.3497, 0.8992, 0.3501, 0.8855, 0.3506, 0.8857, 0.3506, 0.8857, 0.3501, 0.8855, 0.3506, 0.8703, 0.3511, 0.8704, 0.3511, 0.8704, 0.3506, 0.8703, 0.351, 0.855, 0.3515, 0.8551, 0.3515, 0.8551, 0.351, 0.855, 0.3515, 0.8398, 0.352, 0.8398, 0.352, 0.8398, 0.3515, 0.8398, 0.3519, 0.8246, 0.3524, 0.8245, 0.3524, 0.8245, 0.3519, 0.8246, 0.3523, 0.8093, 0.3528, 0.8092, 0.3528, 0.8092, 0.3523, 0.8093, 0.3528, 0.7941, 0.3533, 0.7939, 0.09645, 0.8448, 0.1102, 0.8448, 0.1102, 0.86, 0.09645, 0.86, 0.1102, 0.8448, 0.1254, 0.8448, 0.1254, 0.86, 0.1102, 0.86, 0.1254, 0.8448, 0.1406, 0.8448, 0.1406, 0.86, 0.1254, 0.86, 0.1406, 0.8448, 0.1558, 0.8448, 0.1558, 0.86, 0.1406, 0.86, 0.1558, 0.8448, 0.171, 0.8448, 0.171, 0.86, 0.1558, 0.86, 0.171, 0.8448, 0.1862, 0.8448, 0.1862, 0.86, 0.171, 0.86, 0.1862, 0.8448, 0.2014, 0.8448, 0.2014, 0.86, 0.1862, 0.86, 0.09645, 0.8296, 0.1102, 0.8296, 0.1102, 0.8448, 0.09645, 0.8448, 0.1102, 0.8296, 0.1254, 0.8296, 0.1254, 0.8448, 0.1102, 0.8448, 0.1254, 0.8296, 0.1406, 0.8296, 0.1406, 0.8448, 0.1254, 0.8448, 0.1406, 0.8296, 0.1558, 0.8296, 0.1558, 0.8448, 0.1406, 0.8448, 0.1558, 0.8296, 0.171, 0.8296, 0.171, 0.8448, 0.1558, 0.8448, 0.171, 0.8296, 0.1862, 0.8296, 0.1862, 0.8448, 0.171, 0.8448, 0.1862, 0.8296, 0.2014, 0.8296, 0.2014, 0.8448, 0.1862, 0.8448, 0.09645, 0.8144, 0.1102, 0.8144, 0.1102, 0.8296, 0.09645, 0.8296, 0.1102, 0.8144, 0.1254, 0.8144, 0.1254, 0.8296, 0.1102, 0.8296, 0.1254, 0.8144, 0.1406, 0.8144, 0.1406, 0.8296, 0.1254, 0.8296, 0.1406, 0.8144, 0.1558, 0.8144, 0.1558, 0.8296, 0.1406, 0.8296, 0.1558, 0.8144, 0.171, 0.8144, 0.171, 0.8296, 0.1558, 0.8296, 0.171, 0.8144, 0.1862, 0.8144, 0.1862, 0.8296, 0.171, 0.8296, 0.1862, 0.8144, 0.2014, 0.8144, 0.2014, 0.8296, 0.1862, 0.8296, 0.09645, 0.7992, 0.1102, 0.7992, 0.1102, 0.8144, 0.09645, 0.8144, 0.1102, 0.7992, 0.1254, 0.7992, 0.1254, 0.8144, 0.1102, 0.8144, 0.1254, 0.7992, 0.1406, 0.7992, 0.1406, 0.8144, 0.1254, 0.8144, 0.1406, 0.7992, 0.1558, 0.7992, 0.1558, 0.8144, 0.1406, 0.8144, 0.1558, 0.7992, 0.171, 0.7992, 0.171, 0.8144, 0.1558, 0.8144, 0.171, 0.7992, 0.1862, 0.7992, 0.1862, 0.8144, 0.171, 0.8144, 0.1862, 0.7992, 0.2014, 0.7992, 0.2014, 0.8144, 0.1862, 0.8144, 0.09645, 0.784, 0.1102, 0.784, 0.1102, 0.7992, 0.09645, 0.7992, 0.1102, 0.784, 0.1254, 0.784, 0.1254, 0.7992, 0.1102, 0.7992, 0.1254, 0.784, 0.1406, 0.784, 0.1406, 0.7992, 0.1254, 0.7992, 0.1406, 0.784, 0.1558, 0.784, 0.1558, 0.7992, 0.1406, 0.7992, 0.1558, 0.784, 0.171, 0.784, 0.171, 0.7992, 0.1558, 0.7992, 0.171, 0.784, 0.1862, 0.784, 0.1862, 0.7992, 0.171, 0.7992, 0.1862, 0.784, 0.2014, 0.784, 0.2014, 0.7992, 0.1862, 0.7992, 0.09645, 0.7688, 0.1102, 0.7688, 0.1102, 0.784, 0.09645, 0.784, 0.1102, 0.7688, 0.1254, 0.7688, 0.1254, 0.784, 0.1102, 0.784, 0.1254, 0.7688, 0.1406, 0.7688, 0.1406, 0.784, 0.1254, 0.784, 0.1406, 0.7688, 0.1558, 0.7688, 0.1558, 0.784, 0.1406, 0.784, 0.1558, 0.7688, 0.171, 0.7688, 0.171, 0.784, 0.1558, 0.784, 0.171, 0.7688, 0.1862, 0.7688, 0.1862, 0.784, 0.171, 0.784, 0.1862, 0.7688, 0.2014, 0.7688, 0.2014, 0.784, 0.1862, 0.784, 0.09645, 0.7551, 0.1102, 0.7551, 0.1102, 0.7688, 0.09645, 0.7688, 0.1102, 0.7551, 0.1254, 0.7551, 0.1254, 0.7688, 0.1102, 0.7688, 0.1254, 0.7551, 0.1406, 0.7551, 0.1406, 0.7688, 0.1254, 0.7688, 0.1406, 0.7551, 0.1558, 0.7551, 0.1558, 0.7688, 0.1406, 0.7688, 0.1558, 0.7551, 0.171, 0.7551, 0.171, 0.7688, 0.1558, 0.7688, 0.171, 0.7551, 0.1862, 0.7551, 0.1862, 0.7688, 0.171, 0.7688, 0.1862, 0.7551, 0.2014, 0.7551, 0.2014, 0.7688, 0.1862, 0.7688, 0.2688, 0.7096, 0.2688, 0.7312, 0.249, 0.7312, 0.249, 0.7096, 0.249, 0.7096, 0.249, 0.7312, 0.227, 0.7312, 0.227, 0.7096, 0.227, 0.7096, 0.227, 0.7312, 0.205, 0.7312, 0.205, 0.7096, 0.205, 0.7096, 0.205, 0.7312, 0.183, 0.7312, 0.183, 0.7096, 0.183, 0.7096, 0.183, 0.7312, 0.161, 0.7312, 0.161, 0.7096, 0.161, 0.7096, 0.161, 0.7312, 0.139, 0.7312, 0.139, 0.7096, 0.139, 0.7096, 0.139, 0.7312, 0.117, 0.7312, 0.117, 0.7096, 0.2688, 0.6879, 0.2688, 0.7096, 0.249, 0.7096, 0.249, 0.6879, 0.249, 0.6879, 0.249, 0.7096, 0.227, 0.7096, 0.227, 0.6879, 0.227, 0.6879, 0.227, 0.7096, 0.205, 0.7096, 0.205, 0.6879, 0.205, 0.6879, 0.205, 0.7096, 0.183, 0.7096, 0.183, 0.6879, 0.183, 0.6879, 0.183, 0.7096, 0.161, 0.7096, 0.161, 0.6879, 0.161, 0.6879, 0.161, 0.7096, 0.139, 0.7096, 0.139, 0.6879, 0.139, 0.6879, 0.139, 0.7096, 0.117, 0.7096, 0.117, 0.6879, 0.2687, 0.6662, 0.2688, 0.6879, 0.249, 0.6879, 0.2489, 0.6662, 0.2489, 0.6662, 0.249, 0.6879, 0.227, 0.6879, 0.227, 0.6662, 0.227, 0.6662, 0.227, 0.6879, 0.205, 0.6879, 0.205, 0.6662, 0.205, 0.6662, 0.205, 0.6879, 0.183, 0.6879, 0.183, 0.6662, 0.183, 0.6662, 0.183, 0.6879, 0.161, 0.6879, 0.161, 0.6662, 0.161, 0.6662, 0.161, 0.6879, 0.139, 0.6879, 0.139, 0.6662, 0.139, 0.6662, 0.139, 0.6879, 0.117, 0.6879, 0.117, 0.6662, 0.2685, 0.6445, 0.2687, 0.6662, 0.2489, 0.6662, 0.2488, 0.6445, 0.2488, 0.6445, 0.2489, 0.6662, 0.227, 0.6662, 0.227, 0.6445, 0.227, 0.6445, 0.227, 0.6662, 0.205, 0.6662, 0.205, 0.6445, 0.205, 0.6445, 0.205, 0.6662, 0.183, 0.6662, 0.183, 0.6445, 0.183, 0.6445, 0.183, 0.6662, 0.161, 0.6662, 0.161, 0.6445, 0.161, 0.6445, 0.161, 0.6662, 0.139, 0.6662, 0.139, 0.6445, 0.139, 0.6445, 0.139, 0.6662, 0.117, 0.6662, 0.117, 0.6445, 0.2685, 0.6228, 0.2685, 0.6445, 0.2488, 0.6445, 0.2488, 0.6228, 0.2488, 0.6228, 0.2488, 0.6445, 0.227, 0.6445, 0.227, 0.6229, 0.227, 0.6229, 0.227, 0.6445, 0.205, 0.6445, 0.205, 0.6229, 0.205, 0.6229, 0.205, 0.6445, 0.183, 0.6445, 0.183, 0.6228, 0.183, 0.6228, 0.183, 0.6445, 0.161, 0.6445, 0.161, 0.6228, 0.161, 0.6228, 0.161, 0.6445, 0.139, 0.6445, 0.139, 0.6228, 0.139, 0.6228, 0.139, 0.6445, 0.117, 0.6445, 0.117, 0.6228, 0.2684, 0.6012, 0.2685, 0.6228, 0.2488, 0.6228, 0.2488, 0.6012, 0.2488, 0.6012, 0.2488, 0.6228, 0.227, 0.6229, 0.2268, 0.6012, 0.2268, 0.6012, 0.227, 0.6229, 0.205, 0.6229, 0.2048, 0.6012, 0.2048, 0.6012, 0.205, 0.6229, 0.183, 0.6228, 0.1829, 0.6012, 0.1829, 0.6012, 0.183, 0.6228, 0.161, 0.6228, 0.161, 0.6012, 0.161, 0.6012, 0.161, 0.6228, 0.139, 0.6228, 0.139, 0.6012, 0.139, 0.6012, 0.139, 0.6228, 0.117, 0.6228, 0.117, 0.6012, 0.2681, 0.5816, 0.2684, 0.6012, 0.2488, 0.6012, 0.2486, 0.5817, 0.2486, 0.5817, 0.2488, 0.6012, 0.2268, 0.6012, 0.2267, 0.5817, 0.2267, 0.5817, 0.2268, 0.6012, 0.2048, 0.6012, 0.2047, 0.5817, 0.2047, 0.5817, 0.2048, 0.6012, 0.1829, 0.6012, 0.1828, 0.5817, 0.1828, 0.5817, 0.1829, 0.6012, 0.161, 0.6012, 0.161, 0.5817, 0.161, 0.5817, 0.161, 0.6012, 0.139, 0.6012, 0.139, 0.5817, 0.139, 0.5817, 0.139, 0.6012, 0.117, 0.6012, 0.117, 0.5817, 0.2676, 0.579, 0.2681, 0.5795, 0.2486, 0.5795, 0.2482, 0.579, 0.2482, 0.579, 0.2486, 0.5795, 0.2267, 0.5795, 0.2265, 0.579, 0.2265, 0.579, 0.2267, 0.5795, 0.2047, 0.5795, 0.2046, 0.579, 0.2046, 0.579, 0.2047, 0.5795, 0.1828, 0.5795, 0.1828, 0.579, 0.1828, 0.579, 0.1828, 0.5795, 0.161, 0.5795, 0.1611, 0.579, 0.1611, 0.579, 0.161, 0.5795, 0.139, 0.5795, 0.1392, 0.579, 0.1392, 0.579, 0.139, 0.5795, 0.117, 0.5795, 0.1173, 0.579, 0.2688, 0.7507, 0.2688, 0.7529, 0.249, 0.7529, 0.249, 0.7507, 0.249, 0.7507, 0.249, 0.7529, 0.227, 0.7529, 0.227, 0.7507, 0.227, 0.7507, 0.227, 0.7529, 0.205, 0.7529, 0.205, 0.7507, 0.205, 0.7507, 0.205, 0.7529, 0.183, 0.7529, 0.183, 0.7507, 0.183, 0.7507, 0.183, 0.7529, 0.161, 0.7529, 0.161, 0.7507, 0.161, 0.7507, 0.161, 0.7529, 0.139, 0.7529, 0.139, 0.7507, 0.139, 0.7507, 0.139, 0.7529, 0.117, 0.7529, 0.117, 0.7507, 0.2688, 0.7529, 0.2683, 0.7534, 0.2486, 0.7534, 0.249, 0.7529, 0.249, 0.7529, 0.2486, 0.7534, 0.2267, 0.7534, 0.227, 0.7529, 0.227, 0.7529, 0.2267, 0.7534, 0.2048, 0.7534, 0.205, 0.7529, 0.205, 0.7529, 0.2048, 0.7534, 0.183, 0.7534, 0.183, 0.7529, 0.183, 0.7529, 0.183, 0.7534, 0.1611, 0.7534, 0.161, 0.7529, 0.161, 0.7529, 0.1611, 0.7534, 0.1392, 0.7534, 0.139, 0.7529, 0.139, 0.7529, 0.1392, 0.7534, 0.1173, 0.7534, 0.117, 0.7529, 0.286, 0.908, 0.2843, 0.8944, 0.2848, 0.8944, 0.2865, 0.908, 0.2843, 0.8944, 0.2824, 0.8793, 0.2829, 0.8792, 0.2848, 0.8944, 0.2824, 0.8793, 0.2805, 0.8642, 0.281, 0.8641, 0.2829, 0.8792, 0.2805, 0.8642, 0.2787, 0.8491, 0.2791, 0.849, 0.281, 0.8641, 0.2787, 0.8491, 0.2768, 0.834, 0.2772, 0.8339, 0.2791, 0.849, 0.2768, 0.834, 0.2749, 0.8188, 0.2753, 0.8188, 0.2772, 0.8339, 0.2749, 0.8188, 0.273, 0.8037, 0.2734, 0.8037, 0.2753, 0.8188, 0.3493, 0.7196, 0.3507, 0.7051, 0.3511, 0.7051, 0.3497, 0.7197, 0.3507, 0.7051, 0.3521, 0.6899, 0.3526, 0.69, 0.3511, 0.7051, 0.3521, 0.6899, 0.3536, 0.6748, 0.354, 0.6748, 0.3526, 0.69, 0.3536, 0.6748, 0.355, 0.6596, 0.3555, 0.6596, 0.354, 0.6748, 0.355, 0.6596, 0.3565, 0.6444, 0.3569, 0.6445, 0.3555, 0.6596, 0.3565, 0.6444, 0.3579, 0.6293, 0.3583, 0.6293, 0.3569, 0.6445, 0.3579, 0.6293, 0.3593, 0.6141, 0.3598, 0.6141, 0.3583, 0.6293, 0.3504, 0.72, 0.3497, 0.7197, 0.3511, 0.7051, 0.3518, 0.7054, 0.3518, 0.7054, 0.3511, 0.7051, 0.3526, 0.69, 0.3532, 0.6901, 0.3532, 0.6901, 0.3526, 0.69, 0.354, 0.6748, 0.3546, 0.6749, 0.3546, 0.6749, 0.354, 0.6748, 0.3555, 0.6596, 0.3561, 0.6597, 0.3561, 0.6597, 0.3555, 0.6596, 0.3569, 0.6445, 0.3575, 0.6445, 0.3575, 0.6445, 0.3569, 0.6445, 0.3583, 0.6293, 0.3589, 0.6292, 0.3589, 0.6292, 0.3583, 0.6293, 0.3598, 0.6141, 0.3603, 0.614, 0.09645, 0.8737, 0.1102, 0.8737, 0.1102, 0.8752, 0.09645, 0.8752, 0.1102, 0.8737, 0.1254, 0.8737, 0.1254, 0.8752, 0.1102, 0.8752, 0.1254, 0.8737, 0.1406, 0.8737, 0.1406, 0.8752, 0.1254, 0.8752, 0.1406, 0.8737, 0.1558, 0.8737, 0.1558, 0.8752, 0.1406, 0.8752, 0.1558, 0.8737, 0.171, 0.8737, 0.171, 0.8752, 0.1558, 0.8752, 0.171, 0.8737, 0.1862, 0.8737, 0.1862, 0.8752, 0.171, 0.8752, 0.1862, 0.8737, 0.2014, 0.8737, 0.2014, 0.8752, 0.1862, 0.8752, 0.287, 0.9081, 0.2865, 0.908, 0.2848, 0.8944, 0.2853, 0.8945, 0.2853, 0.8945, 0.2848, 0.8944, 0.2829, 0.8792, 0.2834, 0.8793, 0.2834, 0.8793, 0.2829, 0.8792, 0.281, 0.8641, 0.2816, 0.8641, 0.2816, 0.8641, 0.281, 0.8641, 0.2791, 0.849, 0.2797, 0.8489, 0.2797, 0.8489, 0.2791, 0.849, 0.2772, 0.8339, 0.2778, 0.8338, 0.2778, 0.8338, 0.2772, 0.8339, 0.2753, 0.8188, 0.276, 0.8186, 0.276, 0.8186, 0.2753, 0.8188, 0.2734, 0.8037, 0.2741, 0.8034, 0.3439, 0.7973, 0.3334, 0.8006, 0.3331, 0.7798, 0.3438, 0.7755, 0.3334, 0.8006, 0.3218, 0.8042, 0.3211, 0.7846, 0.3331, 0.7798, 0.3218, 0.8042, 0.3102, 0.8079, 0.3092, 0.7893, 0.3211, 0.7846, 0.3102, 0.8079, 0.2985, 0.8115, 0.2973, 0.7941, 0.3092, 0.7893, 0.2985, 0.8115, 0.2869, 0.8151, 0.2854, 0.7989, 0.2973, 0.7941, 0.3439, 0.8191, 0.3337, 0.8213, 0.3334, 0.8006, 0.3439, 0.7973, 0.3337, 0.8213, 0.3224, 0.8238, 0.3218, 0.8042, 0.3334, 0.8006, 0.3224, 0.8238, 0.3111, 0.8264, 0.3102, 0.8079, 0.3218, 0.8042, 0.3111, 0.8264, 0.2998, 0.8289, 0.2985, 0.8115, 0.3102, 0.8079, 0.2998, 0.8289, 0.2885, 0.8314, 0.2869, 0.8151, 0.2985, 0.8115, 0.3439, 0.8408, 0.334, 0.8421, 0.3337, 0.8213, 0.3439, 0.8191, 0.334, 0.8421, 0.323, 0.8435, 0.3224, 0.8238, 0.3337, 0.8213, 0.323, 0.8435, 0.312, 0.8449, 0.3111, 0.8264, 0.3224, 0.8238, 0.312, 0.8449, 0.3011, 0.8463, 0.2998, 0.8289, 0.3111, 0.8264, 0.3011, 0.8463, 0.2901, 0.8476, 0.2885, 0.8314, 0.2998, 0.8289, 0.344, 0.8626, 0.3343, 0.8629, 0.334, 0.8421, 0.3439, 0.8408, 0.3343, 0.8629, 0.3237, 0.8631, 0.323, 0.8435, 0.334, 0.8421, 0.3237, 0.8631, 0.313, 0.8634, 0.312, 0.8449, 0.323, 0.8435, 0.313, 0.8634, 0.3023, 0.8636, 0.3011, 0.8463, 0.312, 0.8449, 0.3023, 0.8636, 0.2917, 0.8639, 0.2901, 0.8476, 0.3011, 0.8463, 0.344, 0.8844, 0.3346, 0.8836, 0.3343, 0.8629, 0.344, 0.8626, 0.3346, 0.8836, 0.3243, 0.8828, 0.3237, 0.8631, 0.3343, 0.8629, 0.3243, 0.8828, 0.3139, 0.8819, 0.313, 0.8634, 0.3237, 0.8631, 0.3139, 0.8819, 0.3036, 0.881, 0.3023, 0.8636, 0.313, 0.8634, 0.3036, 0.881, 0.2932, 0.8801, 0.2917, 0.8639, 0.3023, 0.8636, 0.344, 0.9062, 0.3349, 0.9044, 0.3346, 0.8836, 0.344, 0.8844, 0.3349, 0.9044, 0.3249, 0.9024, 0.3243, 0.8828, 0.3346, 0.8836, 0.3249, 0.9024, 0.3149, 0.9004, 0.3139, 0.8819, 0.3243, 0.8828, 0.3149, 0.9004, 0.3048, 0.8984, 0.3036, 0.881, 0.3139, 0.8819, 0.3048, 0.8984, 0.2948, 0.8964, 0.2932, 0.8801, 0.3036, 0.881, 0.3441, 0.9259, 0.3352, 0.9231, 0.3349, 0.9044, 0.344, 0.9062, 0.3352, 0.9231, 0.3255, 0.9201, 0.3249, 0.9024, 0.3349, 0.9044, 0.3255, 0.9201, 0.3157, 0.9171, 0.3149, 0.9004, 0.3249, 0.9024, 0.3157, 0.9171, 0.306, 0.914, 0.3048, 0.8984, 0.3149, 0.9004, 0.306, 0.914, 0.2962, 0.911, 0.2948, 0.8964, 0.3048, 0.8984, 0.4212, 0.6225, 0.4115, 0.6236, 0.412, 0.6029, 0.4214, 0.6008, 0.4115, 0.6236, 0.4006, 0.6247, 0.401, 0.6051, 0.412, 0.6029, 0.4006, 0.6247, 0.3896, 0.6258, 0.39, 0.6073, 0.401, 0.6051, 0.3896, 0.6258, 0.379, 0.6269, 0.3797, 0.6095, 0.39, 0.6073, 0.379, 0.6269, 0.3687, 0.6281, 0.3698, 0.6118, 0.3797, 0.6095, 0.4217, 0.6443, 0.4118, 0.6443, 0.4115, 0.6236, 0.4212, 0.6225, 0.4118, 0.6443, 0.4005, 0.6443, 0.4006, 0.6247, 0.4115, 0.6236, 0.4005, 0.6443, 0.3892, 0.6443, 0.3896, 0.6258, 0.4006, 0.6247, 0.3892, 0.6443, 0.3782, 0.6443, 0.379, 0.6269, 0.3896, 0.6258, 0.3782, 0.6443, 0.3676, 0.6444, 0.3687, 0.6281, 0.379, 0.6269, 0.4214, 0.666, 0.4113, 0.665, 0.4118, 0.6443, 0.4217, 0.6443, 0.4113, 0.665, 0.4, 0.6639, 0.4005, 0.6443, 0.4118, 0.6443, 0.4, 0.6639, 0.3886, 0.6628, 0.3892, 0.6443, 0.4005, 0.6443, 0.3886, 0.6628, 0.3775, 0.6618, 0.3782, 0.6443, 0.3892, 0.6443, 0.3775, 0.6618, 0.3665, 0.6607, 0.3676, 0.6444, 0.3782, 0.6443, 0.4211, 0.6877, 0.4108, 0.6857, 0.4113, 0.665, 0.4214, 0.666, 0.4108, 0.6857, 0.3995, 0.6835, 0.4, 0.6639, 0.4113, 0.665, 0.3995, 0.6835, 0.3881, 0.6813, 0.3886, 0.6628, 0.4, 0.6639, 0.3881, 0.6813, 0.3767, 0.6792, 0.3775, 0.6618, 0.3886, 0.6628, 0.3767, 0.6792, 0.3654, 0.677, 0.3665, 0.6607, 0.3775, 0.6618, 0.4217, 0.7094, 0.4111, 0.7065, 0.4108, 0.6857, 0.4211, 0.6877, 0.4111, 0.7065, 0.3994, 0.7032, 0.3995, 0.6835, 0.4108, 0.6857, 0.3994, 0.7032, 0.3877, 0.6999, 0.3881, 0.6813, 0.3995, 0.6835, 0.3877, 0.6999, 0.376, 0.6966, 0.3767, 0.6792, 0.3881, 0.6813, 0.376, 0.6966, 0.3643, 0.6933, 0.3654, 0.677, 0.3767, 0.6792, 0.4223, 0.7312, 0.4114, 0.7272, 0.4111, 0.7065, 0.4217, 0.7094, 0.4114, 0.7272, 0.3994, 0.7228, 0.3994, 0.7032, 0.4111, 0.7065, 0.3994, 0.7228, 0.3873, 0.7184, 0.3877, 0.6999, 0.3994, 0.7032, 0.3873, 0.7184, 0.3752, 0.714, 0.376, 0.6966, 0.3877, 0.6999, 0.3752, 0.714, 0.3632, 0.7095, 0.3643, 0.6933, 0.376, 0.6966, 0.4229, 0.7521, 0.4117, 0.7472, 0.4114, 0.7272, 0.4223, 0.7312, 0.4117, 0.7472, 0.3993, 0.7417, 0.3994, 0.7228, 0.4114, 0.7272, 0.3993, 0.7417, 0.3869, 0.7362, 0.3873, 0.7184, 0.3994, 0.7228, 0.3869, 0.7362, 0.3745, 0.7307, 0.3752, 0.714, 0.3873, 0.7184, 0.3745, 0.7307, 0.3621, 0.7252, 0.3632, 0.7095, 0.3752, 0.714, 0.4074, 0.7982, 0.3989, 0.7999, 0.3995, 0.7793, 0.408, 0.7766, 0.3989, 0.7999, 0.3896, 0.8018, 0.3902, 0.7823, 0.3995, 0.7793, 0.3896, 0.8018, 0.3803, 0.8037, 0.3808, 0.7852, 0.3902, 0.7823, 0.3803, 0.8037, 0.371, 0.8056, 0.3715, 0.7882, 0.3808, 0.7852, 0.371, 0.8056, 0.3617, 0.8075, 0.3621, 0.7911, 0.3715, 0.7882, 0.4067, 0.8198, 0.3983, 0.8205, 0.3989, 0.7999, 0.4074, 0.7982, 0.3983, 0.8205, 0.3891, 0.8213, 0.3896, 0.8018, 0.3989, 0.7999, 0.3891, 0.8213, 0.3798, 0.8221, 0.3803, 0.8037, 0.3896, 0.8018, 0.3798, 0.8221, 0.3705, 0.823, 0.371, 0.8056, 0.3803, 0.8037, 0.3705, 0.823, 0.3612, 0.8238, 0.3617, 0.8075, 0.371, 0.8056, 0.407, 0.8414, 0.3985, 0.8412, 0.3983, 0.8205, 0.4067, 0.8198, 0.3985, 0.8412, 0.3889, 0.8409, 0.3891, 0.8213, 0.3983, 0.8205, 0.3889, 0.8409, 0.3794, 0.8406, 0.3798, 0.8221, 0.3891, 0.8213, 0.3794, 0.8406, 0.37, 0.8403, 0.3705, 0.823, 0.3798, 0.8221, 0.37, 0.8403, 0.3607, 0.8401, 0.3612, 0.8238, 0.3705, 0.823, 0.4073, 0.863, 0.3987, 0.8618, 0.3985, 0.8412, 0.407, 0.8414, 0.3987, 0.8618, 0.389, 0.8604, 0.3889, 0.8409, 0.3985, 0.8412, 0.389, 0.8604, 0.3792, 0.8591, 0.3794, 0.8406, 0.3889, 0.8409, 0.3792, 0.8591, 0.3695, 0.8577, 0.37, 0.8403, 0.3794, 0.8406, 0.3695, 0.8577, 0.3602, 0.8564, 0.3607, 0.8401, 0.37, 0.8403, 0.4067, 0.8846, 0.3981, 0.8824, 0.3987, 0.8618, 0.4073, 0.863, 0.3981, 0.8824, 0.3884, 0.88, 0.389, 0.8604, 0.3987, 0.8618, 0.3884, 0.88, 0.3786, 0.8775, 0.3792, 0.8591, 0.389, 0.8604, 0.3786, 0.8775, 0.369, 0.8751, 0.3695, 0.8577, 0.3792, 0.8591, 0.369, 0.8751, 0.3598, 0.8727, 0.3602, 0.8564, 0.3695, 0.8577, 0.407, 0.9063, 0.3982, 0.9031, 0.3981, 0.8824, 0.4067, 0.8846, 0.3982, 0.9031, 0.3882, 0.8995, 0.3884, 0.88, 0.3981, 0.8824, 0.3882, 0.8995, 0.3781, 0.896, 0.3786, 0.8775, 0.3884, 0.88, 0.3781, 0.896, 0.3685, 0.8925, 0.369, 0.8751, 0.3786, 0.8775, 0.3685, 0.8925, 0.3593, 0.889, 0.3598, 0.8727, 0.369, 0.8751, 0.4086, 0.9257, 0.3997, 0.9217, 0.3982, 0.9031, 0.407, 0.9063, 0.3997, 0.9217, 0.389, 0.9171, 0.3882, 0.8995, 0.3982, 0.9031, 0.389, 0.9171, 0.3782, 0.9126, 0.3781, 0.896, 0.3882, 0.8995, 0.3782, 0.9126, 0.3681, 0.9081, 0.3685, 0.8925, 0.3781, 0.896, 0.3681, 0.9081, 0.3589, 0.9036, 0.3593, 0.889, 0.3685, 0.8925, 0.3479, 0.6226, 0.3362, 0.6245, 0.3362, 0.6039, 0.3479, 0.601, 0.3362, 0.6245, 0.3232, 0.6267, 0.3232, 0.6071, 0.3362, 0.6039, 0.3232, 0.6267, 0.3103, 0.6288, 0.3103, 0.6104, 0.3232, 0.6071, 0.3103, 0.6288, 0.2974, 0.631, 0.2974, 0.6136, 0.3103, 0.6104, 0.2974, 0.631, 0.2845, 0.6331, 0.2845, 0.6168, 0.2974, 0.6136, 0.3479, 0.6442, 0.3362, 0.6451, 0.3362, 0.6245, 0.3479, 0.6226, 0.3362, 0.6451, 0.3232, 0.6462, 0.3232, 0.6267, 0.3362, 0.6245, 0.3232, 0.6462, 0.3103, 0.6473, 0.3103, 0.6288, 0.3232, 0.6267, 0.3103, 0.6473, 0.2974, 0.6484, 0.2974, 0.631, 0.3103, 0.6288, 0.2974, 0.6484, 0.2845, 0.6494, 0.2845, 0.6331, 0.2974, 0.631, 0.3479, 0.6657, 0.3362, 0.6657, 0.3362, 0.6451, 0.3479, 0.6442, 0.3362, 0.6657, 0.3232, 0.6657, 0.3232, 0.6462, 0.3362, 0.6451, 0.3232, 0.6657, 0.3103, 0.6657, 0.3103, 0.6473, 0.3232, 0.6462, 0.3103, 0.6657, 0.2974, 0.6657, 0.2974, 0.6484, 0.3103, 0.6473, 0.2974, 0.6657, 0.2845, 0.6657, 0.2845, 0.6494, 0.2974, 0.6484, 0.3479, 0.6873, 0.3362, 0.6864, 0.3362, 0.6657, 0.3479, 0.6657, 0.3362, 0.6864, 0.3232, 0.6853, 0.3232, 0.6657, 0.3362, 0.6657, 0.3232, 0.6853, 0.3103, 0.6842, 0.3103, 0.6657, 0.3232, 0.6657, 0.3103, 0.6842, 0.2974, 0.6831, 0.2974, 0.6657, 0.3103, 0.6657, 0.2974, 0.6831, 0.2845, 0.682, 0.2845, 0.6657, 0.2974, 0.6657, 0.3479, 0.7089, 0.3362, 0.707, 0.3362, 0.6864, 0.3479, 0.6873, 0.3362, 0.707, 0.3232, 0.7048, 0.3232, 0.6853, 0.3362, 0.6864, 0.3232, 0.7048, 0.3103, 0.7027, 0.3103, 0.6842, 0.3232, 0.6853, 0.3103, 0.7027, 0.2974, 0.7005, 0.2974, 0.6831, 0.3103, 0.6842, 0.2974, 0.7005, 0.2845, 0.6983, 0.2845, 0.682, 0.2974, 0.6831, 0.3479, 0.7305, 0.3362, 0.7276, 0.3362, 0.707, 0.3479, 0.7089, 0.3362, 0.7276, 0.3232, 0.7243, 0.3232, 0.7048, 0.3362, 0.707, 0.3232, 0.7243, 0.3103, 0.7211, 0.3103, 0.7027, 0.3232, 0.7048, 0.3103, 0.7211, 0.2974, 0.7179, 0.2974, 0.7005, 0.3103, 0.7027, 0.2974, 0.7179, 0.2845, 0.7146, 0.2845, 0.6983, 0.2974, 0.7005, 0.3479, 0.7499, 0.3362, 0.7461, 0.3362, 0.7276, 0.3479, 0.7305, 0.3362, 0.7461, 0.3232, 0.7419, 0.3232, 0.7243, 0.3362, 0.7276, 0.3232, 0.7419, 0.3103, 0.7377, 0.3103, 0.7211, 0.3232, 0.7243, 0.3103, 0.7377, 0.2974, 0.7335, 0.2974, 0.7179, 0.3103, 0.7211, 0.2974, 0.7335, 0.2845, 0.7293, 0.2845, 0.7146, 0.2974, 0.7179, 0.3536, 0.7783, 0.3624, 0.7745, 0.3626, 0.7748, 0.3537, 0.7787, 0.3624, 0.7745, 0.3718, 0.7704, 0.372, 0.7708, 0.3626, 0.7748, 0.3718, 0.7704, 0.3812, 0.7663, 0.3814, 0.7668, 0.372, 0.7708, 0.3812, 0.7663, 0.3906, 0.7623, 0.3908, 0.7627, 0.3814, 0.7668, 0.3906, 0.7623, 0.3999, 0.7582, 0.4001, 0.7587, 0.3908, 0.7627, 0.3502, 0.901, 0.3588, 0.9053, 0.3586, 0.9056, 0.35, 0.9013, 0.3588, 0.9053, 0.3681, 0.9099, 0.3679, 0.9103, 0.3586, 0.9056, 0.3681, 0.9099, 0.3783, 0.9145, 0.378, 0.9149, 0.3679, 0.9103, 0.3783, 0.9145, 0.3891, 0.9191, 0.3888, 0.9196, 0.378, 0.9149, 0.3891, 0.9191, 0.3997, 0.9238, 0.3995, 0.9242, 0.3888, 0.9196, 0.3504, 0.7206, 0.3621, 0.7258, 0.3619, 0.7262, 0.3502, 0.7209, 0.3621, 0.7258, 0.3745, 0.7314, 0.3743, 0.7317, 0.3619, 0.7262, 0.3745, 0.7314, 0.3869, 0.7369, 0.3867, 0.7373, 0.3743, 0.7317, 0.3869, 0.7369, 0.3993, 0.7425, 0.3991, 0.7429, 0.3867, 0.7373, 0.3993, 0.7425, 0.4117, 0.748, 0.4115, 0.7484, 0.3991, 0.7429, 0.3438, 0.7537, 0.3327, 0.759, 0.3325, 0.7586, 0.3436, 0.7532, 0.3327, 0.759, 0.3205, 0.7649, 0.3203, 0.7645, 0.3325, 0.7586, 0.3205, 0.7649, 0.3083, 0.7708, 0.308, 0.7704, 0.3203, 0.7645, 0.3083, 0.7708, 0.296, 0.7767, 0.2958, 0.7764, 0.308, 0.7704, 0.296, 0.7767, 0.2838, 0.7827, 0.2836, 0.7823, 0.2958, 0.7764, 0.4232, 0.5814, 0.4138, 0.5844, 0.4138, 0.5823, 0.4232, 0.5793, 0.4138, 0.5844, 0.4025, 0.5875, 0.4026, 0.5856, 0.4138, 0.5823, 0.4025, 0.5875, 0.3912, 0.5907, 0.3913, 0.5888, 0.4026, 0.5856, 0.3912, 0.5907, 0.3805, 0.5939, 0.3806, 0.5922, 0.3913, 0.5888, 0.3805, 0.5939, 0.3707, 0.5972, 0.3709, 0.5956, 0.3806, 0.5922, 0.3479, 0.5816, 0.3362, 0.5854, 0.3362, 0.5833, 0.3479, 0.5794, 0.3362, 0.5854, 0.3232, 0.5896, 0.3232, 0.5876, 0.3362, 0.5833, 0.3232, 0.5896, 0.3103, 0.5938, 0.3103, 0.5919, 0.3232, 0.5876, 0.3103, 0.5938, 0.2974, 0.598, 0.2974, 0.5962, 0.3103, 0.5919, 0.2974, 0.598, 0.2845, 0.6022, 0.2845, 0.6005, 0.2974, 0.5962, 0.4086, 0.7572, 0.4001, 0.7608, 0.4001, 0.7587, 0.4086, 0.755, 0.4001, 0.7608, 0.3907, 0.7647, 0.3908, 0.7627, 0.4001, 0.7587, 0.3907, 0.7647, 0.3813, 0.7686, 0.3814, 0.7668, 0.3908, 0.7627, 0.3813, 0.7686, 0.3719, 0.7726, 0.372, 0.7708, 0.3814, 0.7668, 0.3719, 0.7726, 0.3626, 0.7765, 0.3626, 0.7748, 0.372, 0.7708, 0.3438, 0.7545, 0.3328, 0.7599, 0.3327, 0.759, 0.3438, 0.7537, 0.3328, 0.7599, 0.3205, 0.7657, 0.3205, 0.7649, 0.3327, 0.759, 0.3205, 0.7657, 0.3083, 0.7716, 0.3083, 0.7708, 0.3205, 0.7649, 0.3083, 0.7716, 0.2961, 0.7774, 0.296, 0.7767, 0.3083, 0.7708, 0.2961, 0.7774, 0.2839, 0.7833, 0.2838, 0.7827, 0.296, 0.7767, 0.3497, 0.7203, 0.3504, 0.7206, 0.3502, 0.7209, 0.3495, 0.7206, 0.3497, 0.9007, 0.3502, 0.901, 0.35, 0.9013, 0.3495, 0.901, 0.3531, 0.7785, 0.3536, 0.7783, 0.3537, 0.7787, 0.3532, 0.7789, 0.2869, 0.8151, 0.276, 0.8186, 0.2741, 0.8034, 0.2854, 0.7989, 0.2885, 0.8314, 0.2778, 0.8338, 0.276, 0.8186, 0.2869, 0.8151, 0.2901, 0.8476, 0.2797, 0.8489, 0.2778, 0.8338, 0.2885, 0.8314, 0.2917, 0.8639, 0.2816, 0.8641, 0.2797, 0.8489, 0.2901, 0.8476, 0.2932, 0.8801, 0.2834, 0.8793, 0.2816, 0.8641, 0.2917, 0.8639, 0.2948, 0.8964, 0.2853, 0.8945, 0.2834, 0.8793, 0.2932, 0.8801, 0.2962, 0.911, 0.287, 0.9081, 0.2853, 0.8945, 0.2948, 0.8964, 0.3687, 0.6281, 0.3589, 0.6292, 0.3603, 0.614, 0.3698, 0.6118, 0.3676, 0.6444, 0.3575, 0.6445, 0.3589, 0.6292, 0.3687, 0.6281, 0.3665, 0.6607, 0.3561, 0.6597, 0.3575, 0.6445, 0.3676, 0.6444, 0.3654, 0.677, 0.3546, 0.6749, 0.3561, 0.6597, 0.3665, 0.6607, 0.3643, 0.6933, 0.3532, 0.6901, 0.3546, 0.6749, 0.3654, 0.677, 0.3632, 0.7095, 0.3518, 0.7054, 0.3532, 0.6901, 0.3643, 0.6933, 0.3621, 0.7252, 0.3504, 0.72, 0.3518, 0.7054, 0.3632, 0.7095, 0.3617, 0.8075, 0.3528, 0.8092, 0.3533, 0.7939, 0.3621, 0.7911, 0.3612, 0.8238, 0.3524, 0.8245, 0.3528, 0.8092, 0.3617, 0.8075, 0.3607, 0.8401, 0.352, 0.8398, 0.3524, 0.8245, 0.3612, 0.8238, 0.3602, 0.8564, 0.3515, 0.8551, 0.352, 0.8398, 0.3607, 0.8401, 0.3598, 0.8727, 0.3511, 0.8704, 0.3515, 0.8551, 0.3602, 0.8564, 0.3593, 0.889, 0.3506, 0.8857, 0.3511, 0.8704, 0.3598, 0.8727, 0.3589, 0.9036, 0.3502, 0.8994, 0.3506, 0.8857, 0.3593, 0.889, 0.2845, 0.6331, 0.2723, 0.6352, 0.2723, 0.6199, 0.2845, 0.6168, 0.2845, 0.6494, 0.2723, 0.6505, 0.2723, 0.6352, 0.2845, 0.6331, 0.2845, 0.6657, 0.2723, 0.6657, 0.2723, 0.6505, 0.2845, 0.6494, 0.2845, 0.682, 0.2723, 0.681, 0.2723, 0.6657, 0.2845, 0.6657, 0.2845, 0.6983, 0.2723, 0.6963, 0.2723, 0.681, 0.2845, 0.682, 0.2845, 0.7146, 0.2723, 0.7116, 0.2723, 0.6963, 0.2845, 0.6983, 0.2845, 0.7293, 0.2723, 0.7253, 0.2723, 0.7116, 0.2845, 0.7146, 0.2838, 0.7827, 0.2722, 0.7882, 0.272, 0.7879, 0.2836, 0.7823, 0.3707, 0.5972, 0.3616, 0.6003, 0.3618, 0.5988, 0.3709, 0.5956, 0.2845, 0.6022, 0.2723, 0.6061, 0.2723, 0.6046, 0.2845, 0.6005, 0.3626, 0.7765, 0.3537, 0.7802, 0.3537, 0.7787, 0.3626, 0.7748, 0.2839, 0.7833, 0.2723, 0.7888, 0.2722, 0.7882, 0.2838, 0.7827, 0.2854, 0.7989, 0.2741, 0.8034, 0.2723, 0.7888, 0.2839, 0.7833, 0.3621, 0.7258, 0.3504, 0.7206, 0.3504, 0.72, 0.3621, 0.7252, 0.2973, 0.7941, 0.2854, 0.7989, 0.2839, 0.7833, 0.2961, 0.7774, 0.3092, 0.7893, 0.2973, 0.7941, 0.2961, 0.7774, 0.3083, 0.7716, 0.3211, 0.7846, 0.3092, 0.7893, 0.3083, 0.7716, 0.3205, 0.7657, 0.3331, 0.7798, 0.3211, 0.7846, 0.3205, 0.7657, 0.3328, 0.7599, 0.3438, 0.7755, 0.3331, 0.7798, 0.3328, 0.7599, 0.3438, 0.7545, 0.3745, 0.7314, 0.3621, 0.7258, 0.3621, 0.7252, 0.3745, 0.7307, 0.3869, 0.7369, 0.3745, 0.7314, 0.3745, 0.7307, 0.3869, 0.7362, 0.3993, 0.7425, 0.3869, 0.7369, 0.3869, 0.7362, 0.3993, 0.7417, 0.4117, 0.748, 0.3993, 0.7425, 0.3993, 0.7417, 0.4117, 0.7472, 0.423, 0.753, 0.4117, 0.748, 0.4117, 0.7472, 0.4229, 0.7521, 0.3504, 0.7206, 0.3497, 0.7203, 0.3497, 0.7197, 0.3504, 0.72, 0.3492, 0.7203, 0.3493, 0.7196, 0.3497, 0.7197, 0.3497, 0.7203, 0.2014, 0.8448, 0.216, 0.8448, 0.216, 0.86, 0.2014, 0.86, 0.2014, 0.8296, 0.216, 0.8296, 0.216, 0.8448, 0.2014, 0.8448, 0.2014, 0.8144, 0.216, 0.8144, 0.216, 0.8296, 0.2014, 0.8296, 0.2014, 0.7992, 0.216, 0.7992, 0.216, 0.8144, 0.2014, 0.8144, 0.2014, 0.784, 0.216, 0.784, 0.216, 0.7992, 0.2014, 0.7992, 0.2014, 0.7688, 0.216, 0.7688, 0.216, 0.784, 0.2014, 0.784, 0.2014, 0.7551, 0.216, 0.7551, 0.216, 0.7688, 0.2014, 0.7688, 0.117, 0.7096, 0.117, 0.7312, 0.09584, 0.7312, 0.09584, 0.7096, 0.117, 0.6879, 0.117, 0.7096, 0.09584, 0.7096, 0.09584, 0.6879, 0.117, 0.6662, 0.117, 0.6879, 0.09584, 0.6879, 0.09584, 0.6662, 0.117, 0.6445, 0.117, 0.6662, 0.09584, 0.6662, 0.09584, 0.6445, 0.117, 0.6228, 0.117, 0.6445, 0.09584, 0.6445, 0.09584, 0.6228, 0.117, 0.6012, 0.117, 0.6228, 0.09584, 0.6228, 0.09584, 0.6012, 0.117, 0.5817, 0.117, 0.6012, 0.09584, 0.6012, 0.09584, 0.5817, 0.1173, 0.579, 0.117, 0.5795, 0.09584, 0.5795, 0.09631, 0.579, 0.117, 0.7507, 0.117, 0.7529, 0.09584, 0.7529, 0.09584, 0.7507, 0.117, 0.7529, 0.1173, 0.7534, 0.09631, 0.7534, 0.09584, 0.7529, 0.273, 0.8037, 0.2712, 0.7892, 0.2716, 0.7892, 0.2734, 0.8037, 0.2014, 0.8737, 0.216, 0.8737, 0.216, 0.8752, 0.2014, 0.8752, 0.2741, 0.8034, 0.2734, 0.8037, 0.2716, 0.7892, 0.2723, 0.7888, 0.2014, 0.86, 0.216, 0.86, 0.216, 0.8737, 0.2014, 0.8737, 0.117, 0.7312, 0.117, 0.7507, 0.09584, 0.7507, 0.09584, 0.7312, 0.3621, 0.7911, 0.3533, 0.7939, 0.3537, 0.7802, 0.3626, 0.7765, 0.2845, 0.7309, 0.2723, 0.7269, 0.2723, 0.7253, 0.2845, 0.7293, 0.3715, 0.7882, 0.3621, 0.7911, 0.3626, 0.7765, 0.3719, 0.7726, 0.3808, 0.7852, 0.3715, 0.7882, 0.3719, 0.7726, 0.3813, 0.7686, 0.3902, 0.7823, 0.3808, 0.7852, 0.3813, 0.7686, 0.3907, 0.7647, 0.3995, 0.7793, 0.3902, 0.7823, 0.3907, 0.7647, 0.4001, 0.7608, 0.408, 0.7766, 0.3995, 0.7793, 0.4001, 0.7608, 0.4086, 0.7572, 0.2974, 0.7353, 0.2845, 0.7309, 0.2845, 0.7293, 0.2974, 0.7335, 0.3103, 0.7396, 0.2974, 0.7353, 0.2974, 0.7335, 0.3103, 0.7377, 0.3232, 0.7439, 0.3103, 0.7396, 0.3103, 0.7377, 0.3232, 0.7419, 0.3362, 0.7482, 0.3232, 0.7439, 0.3232, 0.7419, 0.3362, 0.7461, 0.3479, 0.7521, 0.3362, 0.7482, 0.3362, 0.7461, 0.3479, 0.7499, 0.1862, 0.86, 0.2014, 0.86, 0.2014, 0.8737, 0.1862, 0.8737, 0.171, 0.86, 0.1862, 0.86, 0.1862, 0.8737, 0.171, 0.8737, 0.1558, 0.86, 0.171, 0.86, 0.171, 0.8737, 0.1558, 0.8737, 0.1406, 0.86, 0.1558, 0.86, 0.1558, 0.8737, 0.1406, 0.8737, 0.1254, 0.86, 0.1406, 0.86, 0.1406, 0.8737, 0.1254, 0.8737, 0.1102, 0.86, 0.1254, 0.86, 0.1254, 0.8737, 0.1102, 0.8737, 0.09645, 0.86, 0.1102, 0.86, 0.1102, 0.8737, 0.09645, 0.8737, 0.139, 0.7312, 0.139, 0.7507, 0.117, 0.7507, 0.117, 0.7312, 0.161, 0.7312, 0.161, 0.7507, 0.139, 0.7507, 0.139, 0.7312, 0.183, 0.7312, 0.183, 0.7507, 0.161, 0.7507, 0.161, 0.7312, 0.205, 0.7312, 0.205, 0.7507, 0.183, 0.7507, 0.183, 0.7312, 0.227, 0.7312, 0.227, 0.7507, 0.205, 0.7507, 0.205, 0.7312, 0.249, 0.7312, 0.249, 0.7507, 0.227, 0.7507, 0.227, 0.7312, 0.2688, 0.7312, 0.2688, 0.7507, 0.249, 0.7507, 0.249, 0.7312, 0.2723, 0.7269, 0.2716, 0.7266, 0.2716, 0.7251, 0.2723, 0.7253, 0.2711, 0.7266, 0.2711, 0.7251, 0.2716, 0.7251, 0.2716, 0.7266, 0.09584, 0.7312, 0.09584, 0.7507, 0.09495, 0.7507, 0.09495, 0.7312, 0.3523, 0.7941, 0.3527, 0.7804, 0.3532, 0.7804, 0.3528, 0.7941, 0.216, 0.86, 0.2167, 0.86, 0.2167, 0.8737, 0.216, 0.8737, 0.3533, 0.7939, 0.3528, 0.7941, 0.3532, 0.7804, 0.3537, 0.7802, 0.271, 0.7312, 0.271, 0.7507, 0.2688, 0.7507, 0.2688, 0.7312, 0.09495, 0.86, 0.09645, 0.86, 0.09645, 0.8737, 0.09495, 0.8737, 0.3698, 0.6118, 0.3603, 0.614, 0.3616, 0.6003, 0.3707, 0.5972, 0.2964, 0.9126, 0.2872, 0.9096, 0.287, 0.9081, 0.2962, 0.911, 0.3797, 0.6095, 0.3698, 0.6118, 0.3707, 0.5972, 0.3805, 0.5939, 0.39, 0.6073, 0.3797, 0.6095, 0.3805, 0.5939, 0.3912, 0.5907, 0.401, 0.6051, 0.39, 0.6073, 0.3912, 0.5907, 0.4025, 0.5875, 0.412, 0.6029, 0.401, 0.6051, 0.4025, 0.5875, 0.4138, 0.5844, 0.4214, 0.6008, 0.412, 0.6029, 0.4138, 0.5844, 0.4232, 0.5814, 0.3061, 0.9158, 0.2964, 0.9126, 0.2962, 0.911, 0.306, 0.914, 0.3158, 0.9189, 0.3061, 0.9158, 0.306, 0.914, 0.3157, 0.9171, 0.3255, 0.922, 0.3158, 0.9189, 0.3157, 0.9171, 0.3255, 0.9201, 0.3353, 0.9252, 0.3255, 0.922, 0.3255, 0.9201, 0.3352, 0.9231, 0.3441, 0.928, 0.3353, 0.9252, 0.3352, 0.9231, 0.3441, 0.9259, 0.2872, 0.9096, 0.2866, 0.9095, 0.2865, 0.908, 0.287, 0.9081, 0.09495, 0.8737, 0.09645, 0.8737, 0.09645, 0.8752, 0.09495, 0.8752, 0.2862, 0.9095, 0.286, 0.908, 0.2865, 0.908, 0.2866, 0.9095, 0.271, 0.7529, 0.2705, 0.7534, 0.2683, 0.7534, 0.2688, 0.7529, 0.271, 0.7507, 0.271, 0.7529, 0.2688, 0.7529, 0.2688, 0.7507, 0.2698, 0.579, 0.2702, 0.5795, 0.2681, 0.5795, 0.2676, 0.579, 0.2702, 0.5816, 0.2706, 0.6012, 0.2684, 0.6012, 0.2681, 0.5816, 0.2706, 0.6012, 0.2707, 0.6228, 0.2685, 0.6228, 0.2684, 0.6012, 0.2707, 0.6228, 0.2707, 0.6445, 0.2685, 0.6445, 0.2685, 0.6228, 0.2707, 0.6445, 0.2708, 0.6662, 0.2687, 0.6662, 0.2685, 0.6445, 0.2708, 0.6662, 0.271, 0.6879, 0.2688, 0.6879, 0.2687, 0.6662, 0.271, 0.6879, 0.271, 0.7096, 0.2688, 0.7096, 0.2688, 0.6879, 0.271, 0.7096, 0.271, 0.7312, 0.2688, 0.7312, 0.2688, 0.7096, 0.09495, 0.7551, 0.09645, 0.7551, 0.09645, 0.7688, 0.09495, 0.7688, 0.09495, 0.7688, 0.09645, 0.7688, 0.09645, 0.784, 0.09495, 0.784, 0.09495, 0.784, 0.09645, 0.784, 0.09645, 0.7992, 0.09495, 0.7992, 0.09495, 0.7992, 0.09645, 0.7992, 0.09645, 0.8144, 0.09495, 0.8144, 0.09495, 0.8144, 0.09645, 0.8144, 0.09645, 0.8296, 0.09495, 0.8296, 0.09495, 0.8296, 0.09645, 0.8296, 0.09645, 0.8448, 0.09495, 0.8448, 0.09495, 0.8448, 0.09645, 0.8448, 0.09645, 0.86, 0.09495, 0.86, 0.3593, 0.6141, 0.3606, 0.6004, 0.3611, 0.6005, 0.3598, 0.6141, 0.3603, 0.614, 0.3598, 0.6141, 0.3611, 0.6005, 0.3616, 0.6003, 0.09495, 0.7535, 0.09645, 0.7535, 0.09645, 0.7551, 0.09495, 0.7551, 0.2702, 0.5795, 0.2702, 0.5816, 0.2681, 0.5816, 0.2681, 0.5795, 0.117, 0.5795, 0.117, 0.5817, 0.09584, 0.5817, 0.09584, 0.5795, 0.2014, 0.7535, 0.216, 0.7535, 0.216, 0.7551, 0.2014, 0.7551, 0.2845, 0.6168, 0.2723, 0.6199, 0.2723, 0.6061, 0.2845, 0.6022, 0.3588, 0.9053, 0.3502, 0.901, 0.3502, 0.8994, 0.3589, 0.9036, 0.2974, 0.6136, 0.2845, 0.6168, 0.2845, 0.6022, 0.2974, 0.598, 0.3103, 0.6104, 0.2974, 0.6136, 0.2974, 0.598, 0.3103, 0.5938, 0.3232, 0.6071, 0.3103, 0.6104, 0.3103, 0.5938, 0.3232, 0.5896, 0.3362, 0.6039, 0.3232, 0.6071, 0.3232, 0.5896, 0.3362, 0.5854, 0.3479, 0.601, 0.3362, 0.6039, 0.3362, 0.5854, 0.3479, 0.5816, 0.3681, 0.9099, 0.3588, 0.9053, 0.3589, 0.9036, 0.3681, 0.9081, 0.3783, 0.9145, 0.3681, 0.9099, 0.3681, 0.9081, 0.3782, 0.9126, 0.3891, 0.9191, 0.3783, 0.9145, 0.3782, 0.9126, 0.389, 0.9171, 0.3997, 0.9238, 0.3891, 0.9191, 0.389, 0.9171, 0.3997, 0.9217, 0.4086, 0.9279, 0.3997, 0.9238, 0.3997, 0.9217, 0.4086, 0.9257, 0.139, 0.5795, 0.139, 0.5817, 0.117, 0.5817, 0.117, 0.5795, 0.161, 0.5795, 0.161, 0.5817, 0.139, 0.5817, 0.139, 0.5795, 0.1828, 0.5795, 0.1828, 0.5817, 0.161, 0.5817, 0.161, 0.5795, 0.2047, 0.5795, 0.2047, 0.5817, 0.1828, 0.5817, 0.1828, 0.5795, 0.2267, 0.5795, 0.2267, 0.5817, 0.2047, 0.5817, 0.2047, 0.5795, 0.2486, 0.5795, 0.2486, 0.5817, 0.2267, 0.5817, 0.2267, 0.5795, 0.2681, 0.5795, 0.2681, 0.5816, 0.2486, 0.5817, 0.2486, 0.5795, 0.1862, 0.7535, 0.2014, 0.7535, 0.2014, 0.7551, 0.1862, 0.7551, 0.171, 0.7535, 0.1862, 0.7535, 0.1862, 0.7551, 0.171, 0.7551, 0.1558, 0.7535, 0.171, 0.7535, 0.171, 0.7551, 0.1558, 0.7551, 0.1406, 0.7535, 0.1558, 0.7535, 0.1558, 0.7551, 0.1406, 0.7551, 0.1254, 0.7535, 0.1406, 0.7535, 0.1406, 0.7551, 0.1254, 0.7551, 0.1102, 0.7535, 0.1254, 0.7535, 0.1254, 0.7551, 0.1102, 0.7551, 0.09645, 0.7535, 0.1102, 0.7535, 0.1102, 0.7551, 0.09645, 0.7551, 0.3502, 0.901, 0.3497, 0.9007, 0.3497, 0.8992, 0.3502, 0.8994, 0.216, 0.7535, 0.2167, 0.7535, 0.2167, 0.7551, 0.216, 0.7551, 0.3492, 0.9007, 0.3493, 0.8992, 0.3497, 0.8992, 0.3497, 0.9007, 0.09584, 0.5795, 0.09584, 0.5817, 0.09495, 0.5817, 0.09495, 0.5795, 0.2711, 0.6201, 0.2711, 0.6064, 0.2716, 0.6064, 0.2716, 0.6201, 0.2723, 0.6199, 0.2716, 0.6201, 0.2716, 0.6064, 0.2723, 0.6061, 0.4095, 0.9284, 0.4086, 0.9279, 0.4086, 0.9257, 0.4095, 0.9262, 0.3491, 0.6007, 0.3479, 0.601, 0.3479, 0.5816, 0.3491, 0.5812, 0.345, 0.9283, 0.3441, 0.928, 0.3441, 0.9259, 0.345, 0.9262, 0.4223, 0.6006, 0.4214, 0.6008, 0.4232, 0.5814, 0.4241, 0.5811, 0.3491, 0.7525, 0.3479, 0.7521, 0.3479, 0.7499, 0.3491, 0.7503, 0.4089, 0.7763, 0.408, 0.7766, 0.4086, 0.7572, 0.4095, 0.7568, 0.4241, 0.7535, 0.423, 0.753, 0.4229, 0.7521, 0.4241, 0.7527, 0.345, 0.775, 0.3438, 0.7755, 0.3438, 0.7545, 0.345, 0.754, 0.345, 0.754, 0.3438, 0.7545, 0.3438, 0.7537, 0.345, 0.7531, 0.4095, 0.7568, 0.4086, 0.7572, 0.4086, 0.755, 0.4095, 0.7546, 0.3491, 0.5812, 0.3479, 0.5816, 0.3479, 0.5794, 0.3491, 0.579, 0.4241, 0.5811, 0.4232, 0.5814, 0.4232, 0.5793, 0.4241, 0.579, 0.345, 0.7531, 0.3438, 0.7537, 0.3436, 0.7532, 0.3447, 0.7526, 0.3491, 0.7503, 0.3479, 0.7499, 0.3479, 0.7305, 0.3491, 0.7308, 0.3491, 0.7308, 0.3479, 0.7305, 0.3479, 0.7089, 0.3491, 0.7091, 0.3491, 0.7091, 0.3479, 0.7089, 0.3479, 0.6873, 0.3491, 0.6874, 0.3491, 0.6874, 0.3479, 0.6873, 0.3479, 0.6657, 0.3491, 0.6657, 0.3491, 0.6657, 0.3479, 0.6657, 0.3479, 0.6442, 0.3491, 0.644, 0.3491, 0.644, 0.3479, 0.6442, 0.3479, 0.6226, 0.3491, 0.6224, 0.3491, 0.6224, 0.3479, 0.6226, 0.3479, 0.601, 0.3491, 0.6007, 0.4095, 0.9262, 0.4086, 0.9257, 0.407, 0.9063, 0.4079, 0.9066, 0.4079, 0.9066, 0.407, 0.9063, 0.4067, 0.8846, 0.4076, 0.8849, 0.4076, 0.8849, 0.4067, 0.8846, 0.4073, 0.863, 0.4082, 0.8632, 0.4082, 0.8632, 0.4073, 0.863, 0.407, 0.8414, 0.4079, 0.8414, 0.4079, 0.8414, 0.407, 0.8414, 0.4067, 0.8198, 0.4076, 0.8197, 0.4076, 0.8197, 0.4067, 0.8198, 0.4074, 0.7982, 0.4083, 0.798, 0.4083, 0.798, 0.4074, 0.7982, 0.408, 0.7766, 0.4089, 0.7763, 0.4241, 0.7527, 0.4229, 0.7521, 0.4223, 0.7312, 0.4235, 0.7316, 0.4235, 0.7316, 0.4223, 0.7312, 0.4217, 0.7094, 0.4228, 0.7098, 0.4228, 0.7098, 0.4217, 0.7094, 0.4211, 0.6877, 0.4222, 0.6879, 0.4222, 0.6879, 0.4211, 0.6877, 0.4214, 0.666, 0.4224, 0.6661, 0.4224, 0.6661, 0.4214, 0.666, 0.4217, 0.6443, 0.4227, 0.6443, 0.4227, 0.6443, 0.4217, 0.6443, 0.4212, 0.6225, 0.4221, 0.6224, 0.4221, 0.6224, 0.4212, 0.6225, 0.4214, 0.6008, 0.4223, 0.6006, 0.345, 0.9262, 0.3441, 0.9259, 0.344, 0.9062, 0.345, 0.9064, 0.345, 0.9064, 0.344, 0.9062, 0.344, 0.8844, 0.345, 0.8845, 0.345, 0.8845, 0.344, 0.8844, 0.344, 0.8626, 0.345, 0.8626, 0.345, 0.8626, 0.344, 0.8626, 0.3439, 0.8408, 0.345, 0.8407, 0.345, 0.8407, 0.3439, 0.8408, 0.3439, 0.8191, 0.345, 0.8188, 0.345, 0.8188, 0.3439, 0.8191, 0.3439, 0.7973, 0.345, 0.7969, 0.345, 0.7969, 0.3439, 0.7973, 0.3438, 0.7755, 0.345, 0.775, 0.3999, 0.7582, 0.4084, 0.7545, 0.4086, 0.755, 0.4001, 0.7587, 0.3997, 0.9238, 0.4086, 0.9279, 0.4084, 0.9284, 0.3995, 0.9242, 0.4117, 0.748, 0.423, 0.753, 0.4227, 0.7535, 0.4115, 0.7484])
me_platform_01.materials.append(mat_dunelandscape_mat)
me_platform_01.use_remesh_preserve_volume = False
me_platform_01.use_remesh_preserve_attributes = False
me_platform_01.use_mirror_vertex_groups = False
me_platform_01.update()

# ---- objects
ob_platform_01 = bpy.data.objects.new('Platform_01', me_platform_01)
ob_sun = bpy.data.objects.new('Sun', light_lamp)
ob_camera = bpy.data.objects.new('Camera', cam_camera)

# ---- transforms, parenting, visibility, modifiers, constraints
ob_platform_01.location = (0.0, 0.0, 0.0)
ob_platform_01.lineart.crease_threshold = 0.0
ob_sun.location = (7.0, 7.0, 7.0)
ob_sun.rotation_euler = (0.6503, 0.05522, 2.269)
ob_sun.lock_rotations_4d = False
ob_sun.empty_display_type = 'ARROWS'
ob_sun.color = (0.0, 0.0, 0.0, 0.0)
ob_sun.lineart.crease_threshold = 0.0
ob_camera.location = (8.388, -7.276, 5.952)
ob_camera.rotation_euler = (1.097, -3.828e-06, 0.868)
ob_camera.lock_rotations_4d = False
ob_camera.empty_display_type = 'ARROWS'
ob_camera.color = (0.0, 0.0, 0.0, 0.0)
ob_camera.display_type = 'WIRE'
ob_camera.lineart.crease_threshold = 0.0

# ---- collection membership
col_collection_1.objects.link(ob_platform_01)
col_collection_2.objects.link(ob_sun)
col_collection_2.objects.link(ob_camera)

# ---- scene / render settings (as saved in the file)
scene.camera = ob_camera
scene.frame_start = 1; scene.frame_end = 250; scene.frame_set(1)
scene.render.engine = 'CYCLES'
scene.render.resolution_x = 1280
scene.render.resolution_y = 720
scene.render.dither_intensity = 0.0
scene.render.use_border = True
scene.render.use_crop_to_border = True
scene.cycles.samples = 250
scene.cycles.sampling_pattern = 'TABULATED_SOBOL'
scene.cycles.use_adaptive_sampling = False
scene.cycles.use_light_tree = False
scene.cycles.max_bounces = 8
scene.cycles.sample_clamp_indirect = 0.0
scene.view_settings.view_transform = 'Filmic'
bpy.context.view_layer.update()
